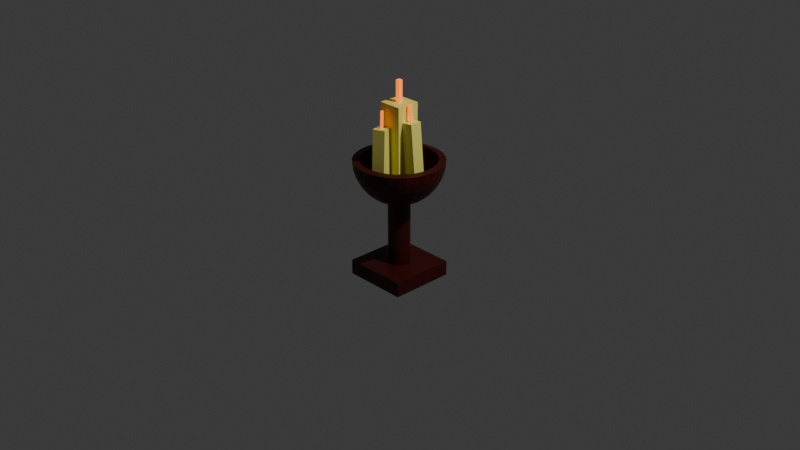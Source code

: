 # Source: candle.blend  (saved by Blender 4.0.36; exported with 4.5.12 LTS)
import bpy
from mathutils import Matrix  # noqa: F401  (used for matrix-valued properties, if any)

bpy.ops.wm.read_factory_settings(use_empty=True)
scene = bpy.context.scene
scene.name = 'Scene'

# ---- collections
col_collection = bpy.data.collections.new('Collection'); scene.collection.children.link(col_collection)

# ---- materials (node trees are filled in below, after node groups)
mat_material_001 = bpy.data.materials.new('Material.001')
mat_material_001.use_transparent_shadow = False
mat_material_002 = bpy.data.materials.new('Material.002')
mat_material_002.use_transparent_shadow = False
mat_material_003 = bpy.data.materials.new('Material.003')
mat_material_003.use_transparent_shadow = False

# ---- material node trees
mat_material_001.use_nodes = True; mat_material_001.node_tree.nodes.clear()
_N = mat_material_001.node_tree.nodes; _L = mat_material_001.node_tree.links
n0 = _N.new('ShaderNodeOutputMaterial'); n0.name = 'Material Output'; n0.location = (300, 300)
n1 = _N.new('ShaderNodeBsdfPrincipled'); n1.name = 'Principled BSDF'; n1.location = (10, 300)
n1.inputs[3].default_value = 1.45
n2 = _N.new('ShaderNodeTexBrick'); n2.name = 'Brick Texture'; n2.location = (-419, 232)
n2.inputs[1].default_value = (0.05642, 0.001673, 0.0, 1.0)
n2.inputs[2].default_value = (0.07696, 0.00116, 0.0, 1.0)
n2.inputs[4].default_value = 10.8
n3 = _N.new('ShaderNodeTexNoise'); n3.name = 'Noise Texture'; n3.location = (-208, 115)
n3.inputs[2].default_value = 9.4
n3.inputs[3].default_value = 2.7
n3.inputs[4].default_value = 0.6833
n3.inputs[5].default_value = 6.4
n3.inputs[8].default_value = 9.7
_L.new(n1.outputs[0], n0.inputs[0])
_L.new(n3.outputs[0], n1.inputs[2])
_L.new(n2.outputs[0], n1.inputs[0])
n0.is_active_output = True
mat_material_002.use_nodes = True; mat_material_002.node_tree.nodes.clear()
_N = mat_material_002.node_tree.nodes; _L = mat_material_002.node_tree.links
n0 = _N.new('ShaderNodeBsdfPrincipled'); n0.name = 'Principled BSDF'; n0.location = (10, 300)
n0.inputs[0].default_value = (1.0, 0.9198, 0.1955, 1.0)
n0.inputs[3].default_value = 1.45
n1 = _N.new('ShaderNodeOutputMaterial'); n1.name = 'Material Output'; n1.location = (300, 300)
_L.new(n0.outputs[0], n1.inputs[0])
n1.is_active_output = True
mat_material_003.use_nodes = True; mat_material_003.node_tree.nodes.clear()
_N = mat_material_003.node_tree.nodes; _L = mat_material_003.node_tree.links
n0 = _N.new('ShaderNodeBsdfPrincipled'); n0.name = 'Principled BSDF'; n0.location = (10, 300)
n0.inputs[0].default_value = (0.8008, 0.06649, 0.0, 1.0)
n0.inputs[2].default_value = 0.8307
n0.inputs[3].default_value = 2.95
n0.inputs[27].default_value = (1.0, 0.2174, 0.0, 1.0)
n0.inputs[28].default_value = 1.4
n1 = _N.new('ShaderNodeOutputMaterial'); n1.name = 'Material Output'; n1.location = (300, 300)
_L.new(n0.outputs[0], n1.inputs[0])
n1.is_active_output = True

# ---- world
world_world = bpy.data.worlds.new('World'); scene.world = world_world
world_world.use_nodes = True; world_world.node_tree.nodes.clear()
_N = world_world.node_tree.nodes; _L = world_world.node_tree.links
n0 = _N.new('ShaderNodeOutputWorld'); n0.name = 'World Output'; n0.location = (300, 300)
n1 = _N.new('ShaderNodeBackground'); n1.name = 'Background'; n1.location = (10, 300)
n1.inputs[0].default_value = (0.05088, 0.05088, 0.05088, 1.0)
_L.new(n1.outputs[0], n0.inputs[0])
n0.is_active_output = True
world_world.color = (0.05088, 0.05088, 0.05088)
world_world.use_sun_shadow = False
world_world.sun_shadow_jitter_overblur = 0.0

# ---- cameras
cam_camera = bpy.data.cameras.new('Camera')
cam_camera.clip_end = 100.0
cam_camera.ortho_scale = 7.314

# ---- lights
light_light = bpy.data.lights.new('Light', 'POINT')
light_light.transmission_factor = 0.0
light_light.use_soft_falloff = False
light_light.energy = 1000.0
light_light.shadow_soft_size = 0.1
light_light.shadow_maximum_resolution = 0.006
light_light.use_absolute_resolution = True

# ---- meshes
me_cylinder_001 = bpy.data.meshes.new('Cylinder.001')
me_cylinder_001.from_pydata([(0.0, 1.0, -1.0), (0.0, 1.0, 1.0), (0.1951, 0.9808, -1.0), (0.1951, 0.9808, 1.0), (0.3827, 0.9239, -1.0), (0.3827, 0.9239, 1.0), (0.5556, 0.8315, -1.0), (0.5556, 0.8315, 1.0), (0.7071, 0.7071, -1.0), (0.7071, 0.7071, 1.0), (0.8315, 0.5556, -1.0), (0.8315, 0.5556, 1.0), (0.9239, 0.3827, -1.0), (0.9239, 0.3827, 1.0), (0.9808, 0.1951, -1.0), (0.9808, 0.1951, 1.0), (1.0, 0.0, -1.0), (1.0, 0.0, 1.0), (0.9808, -0.1951, -1.0), (0.9808, -0.1951, 1.0), (0.9239, -0.3827, -1.0), (0.9239, -0.3827, 1.0), (0.8315, -0.5556, -1.0), (0.8315, -0.5556, 1.0), (0.7071, -0.7071, -1.0), (0.7071, -0.7071, 1.0), (0.5556, -0.8315, -1.0), (0.5556, -0.8315, 1.0), (0.3827, -0.9239, -1.0), (0.3827, -0.9239, 1.0), (0.1951, -0.9808, -1.0), (0.1951, -0.9808, 1.0), (0.0, -1.0, -1.0), (0.0, -1.0, 1.0), (-0.1951, -0.9808, -1.0), (-0.1951, -0.9808, 1.0), (-0.3827, -0.9239, -1.0), (-0.3827, -0.9239, 1.0), (-0.5556, -0.8315, -1.0), (-0.5556, -0.8315, 1.0), (-0.7071, -0.7071, -1.0), (-0.7071, -0.7071, 1.0), (-0.8315, -0.5556, -1.0), (-0.8315, -0.5556, 1.0), (-0.9239, -0.3827, -1.0), (-0.9239, -0.3827, 1.0), (-0.9808, -0.1951, -1.0), (-0.9808, -0.1951, 1.0), (-1.0, 0.0, -1.0), (-1.0, 0.0, 1.0), (-0.9808, 0.1951, -1.0), (-0.9808, 0.1951, 1.0), (-0.9239, 0.3827, -1.0), (-0.9239, 0.3827, 1.0), (-0.8315, 0.5556, -1.0), (-0.8315, 0.5556, 1.0), (-0.7071, 0.7071, -1.0), (-0.7071, 0.7071, 1.0), (-0.5556, 0.8315, -1.0), (-0.5556, 0.8315, 1.0), (-0.3827, 0.9239, -1.0), (-0.3827, 0.9239, 1.0), (-0.1951, 0.9808, -1.0), (-0.1951, 0.9808, 1.0), (0.0, 3.42, 2.214), (0.0, 3.355, 2.0), (0.0, 2.844, 1.605), (0.6673, 3.355, 2.214), (0.6545, 3.29, 2.0), (0.6165, 3.099, 1.794), (0.5548, 2.789, 1.605), (0.4718, 2.372, 1.438), (0.3707, 1.864, 1.302), (0.2554, 1.284, 1.201), (0.1302, 0.6545, 1.138), (1.309, 3.16, 2.214), (1.284, 3.099, 2.0), (1.209, 2.919, 1.794), (1.088, 2.627, 1.605), (0.9256, 2.234, 1.438), (0.7272, 1.756, 1.302), (0.5009, 1.209, 1.201), (0.2554, 0.6165, 1.138), (1.9, 2.844, 2.214), (1.864, 2.789, 2.0), (1.756, 2.627, 1.794), (1.58, 2.365, 1.605), (1.344, 2.011, 1.438), (1.056, 1.58, 1.302), (0.7272, 1.088, 1.201), (0.3707, 0.5548, 1.138), (2.419, 2.419, 2.214), (2.372, 2.372, 2.0), (2.234, 2.234, 1.794), (2.011, 2.011, 1.605), (1.71, 1.71, 1.438), (1.344, 1.344, 1.302), (0.9256, 0.9256, 1.201), (0.4718, 0.4718, 1.138), (2.844, 1.9, 2.214), (2.789, 1.864, 2.0), (2.627, 1.756, 1.794), (2.365, 1.58, 1.605), (2.011, 1.344, 1.438), (1.58, 1.056, 1.302), (1.088, 0.7272, 1.201), (0.5548, 0.3707, 1.138), (3.16, 1.309, 2.214), (3.099, 1.284, 2.0), (2.919, 1.209, 1.794), (2.627, 1.088, 1.605), (2.234, 0.9256, 1.438), (1.756, 0.7272, 1.302), (1.209, 0.5009, 1.201), (0.6165, 0.2554, 1.138), (3.355, 0.6673, 2.214), (3.29, 0.6545, 2.0), (3.099, 0.6165, 1.794), (2.789, 0.5548, 1.605), (2.372, 0.4718, 1.438), (1.864, 0.3707, 1.302), (1.284, 0.2554, 1.201), (0.6545, 0.1302, 1.138), (3.42, -5.606e-07, 2.214), (3.355, -3.058e-07, 2.0), (3.16, 1.529e-07, 1.794), (2.844, -3.058e-07, 1.605), (2.419, 5.097e-08, 1.438), (1.9, -1.784e-07, 1.302), (1.309, -7.645e-08, 1.201), (0.6673, -3.823e-08, 1.138), (3.355, -0.6673, 2.214), (3.29, -0.6545, 2.0), (3.099, -0.6165, 1.794), (2.789, -0.5548, 1.605), (2.372, -0.4718, 1.438), (1.864, -0.3707, 1.302), (1.284, -0.2554, 1.201), (0.6545, -0.1302, 1.138), (3.16, -1.309, 2.214), (3.099, -1.284, 2.0), (2.919, -1.209, 1.794), (2.627, -1.088, 1.605), (2.234, -0.9256, 1.438), (1.756, -0.7272, 1.302), (1.209, -0.5009, 1.201), (0.6165, -0.2554, 1.138), (2.844, -1.9, 2.214), (2.789, -1.864, 2.0), (2.627, -1.756, 1.794), (2.365, -1.58, 1.605), (2.011, -1.344, 1.438), (1.58, -1.056, 1.302), (1.088, -0.7272, 1.201), (0.5548, -0.3707, 1.138), (2.419, -2.419, 2.214), (2.372, -2.372, 2.0), (2.234, -2.234, 1.794), (2.011, -2.011, 1.605), (1.71, -1.71, 1.438), (1.344, -1.344, 1.302), (0.9256, -0.9256, 1.201), (0.4718, -0.4718, 1.138), (1.9, -2.844, 2.214), (1.864, -2.789, 2.0), (1.756, -2.627, 1.794), (1.58, -2.365, 1.605), (1.344, -2.011, 1.438), (1.056, -1.58, 1.302), (0.7272, -1.088, 1.201), (0.3707, -0.5548, 1.138), (1.309, -3.16, 2.214), (1.284, -3.099, 2.0), (1.209, -2.919, 1.794), (1.088, -2.627, 1.605), (0.9256, -2.234, 1.438), (0.7272, -1.756, 1.302), (0.5009, -1.209, 1.201), (0.2554, -0.6165, 1.138), (0.6673, -3.355, 2.214), (0.6545, -3.29, 2.0), (0.6165, -3.099, 1.794), (0.5548, -2.789, 1.605), (0.4718, -2.372, 1.438), (0.3707, -1.864, 1.302), (0.2554, -1.284, 1.201), (0.1302, -0.6545, 1.138), (-1.121e-06, -3.42, 2.214), (-4.587e-07, -3.355, 2.0), (1.019e-07, -3.16, 1.794), (-3.568e-07, -2.844, 1.605), (-5.097e-08, -2.419, 1.438), (-3.313e-07, -1.9, 1.302), (-1.784e-07, -1.309, 1.201), (-2.548e-08, -0.6673, 1.138), (-0.6673, -3.355, 2.214), (-0.6545, -3.29, 2.0), (-0.6165, -3.099, 1.794), (-0.5548, -2.789, 1.605), (-0.4718, -2.372, 1.438), (-0.3707, -1.864, 1.302), (-0.2554, -1.284, 1.201), (-0.1302, -0.6545, 1.138), (-1.309, -3.16, 2.214), (-1.284, -3.099, 2.0), (-1.209, -2.919, 1.794), (-1.088, -2.627, 1.605), (-0.9256, -2.234, 1.438), (-0.7272, -1.756, 1.302), (-0.5009, -1.209, 1.201), (-0.2554, -0.6165, 1.138), (-1.9, -2.844, 2.214), (-1.864, -2.789, 2.0), (-1.756, -2.627, 1.794), (-1.58, -2.365, 1.605), (-1.344, -2.011, 1.438), (-1.056, -1.58, 1.302), (-0.7272, -1.088, 1.201), (-0.3707, -0.5548, 1.138), (-2.419, -2.419, 2.214), (-2.372, -2.372, 2.0), (-2.234, -2.234, 1.794), (-2.011, -2.011, 1.605), (-1.71, -1.71, 1.438), (-1.344, -1.344, 1.302), (-0.9256, -0.9256, 1.201), (-0.4718, -0.4718, 1.138), (0.0, 0.0, 1.117), (-2.844, -1.9, 2.214), (-2.789, -1.864, 2.0), (-2.627, -1.756, 1.794), (-2.365, -1.58, 1.605), (-2.011, -1.344, 1.438), (-1.58, -1.056, 1.302), (-1.088, -0.7272, 1.201), (-0.5548, -0.3707, 1.138), (-3.16, -1.309, 2.214), (-3.099, -1.284, 2.0), (-2.919, -1.209, 1.794), (-2.627, -1.088, 1.605), (-2.234, -0.9256, 1.438), (-1.756, -0.7272, 1.302), (-1.209, -0.5009, 1.201), (-0.6165, -0.2554, 1.138), (-3.355, -0.6673, 2.214), (-3.29, -0.6545, 2.0), (-3.099, -0.6165, 1.794), (-2.789, -0.5548, 1.605), (-2.372, -0.4718, 1.438), (-1.864, -0.3707, 1.302), (-1.284, -0.2554, 1.201), (-0.6545, -0.1302, 1.138), (-3.42, 1.529e-06, 2.214), (-3.355, 9.174e-07, 2.0), (-3.16, 5.097e-08, 1.794), (-2.844, 5.606e-07, 1.605), (-2.419, 1.019e-07, 1.438), (-1.9, 5.097e-07, 1.302), (-1.309, 1.784e-07, 1.201), (-0.6673, 6.371e-08, 1.138), (-3.355, 0.6673, 2.214), (-3.29, 0.6545, 2.0), (-3.099, 0.6165, 1.794), (-2.789, 0.5548, 1.605), (-2.372, 0.4718, 1.438), (-1.864, 0.3707, 1.302), (-1.284, 0.2554, 1.201), (-0.6545, 0.1302, 1.138), (-3.16, 1.309, 2.214), (-3.099, 1.284, 2.0), (-2.919, 1.209, 1.794), (-2.627, 1.088, 1.605), (-2.234, 0.9256, 1.438), (-1.756, 0.7272, 1.302), (-1.209, 0.5009, 1.201), (-0.6165, 0.2554, 1.138), (-2.844, 1.9, 2.214), (-2.789, 1.864, 2.0), (-2.627, 1.756, 1.794), (-2.365, 1.58, 1.605), (-2.011, 1.344, 1.438), (-1.58, 1.056, 1.302), (-1.088, 0.7272, 1.201), (-0.5548, 0.3707, 1.138), (-2.419, 2.419, 2.214), (-2.372, 2.372, 2.0), (-2.234, 2.234, 1.794), (-2.011, 2.011, 1.605), (-1.71, 1.71, 1.438), (-1.344, 1.344, 1.302), (-0.9256, 0.9256, 1.201), (-0.4718, 0.4718, 1.138), (-1.9, 2.844, 2.214), (-1.864, 2.789, 2.0), (-1.756, 2.627, 1.794), (-1.58, 2.365, 1.605), (-1.344, 2.011, 1.438), (-1.056, 1.58, 1.302), (-0.7272, 1.088, 1.201), (-0.3707, 0.5548, 1.138), (-1.309, 3.16, 2.214), (-1.284, 3.099, 2.0), (-1.209, 2.919, 1.794), (-1.088, 2.627, 1.605), (-0.9256, 2.234, 1.438), (-0.7272, 1.756, 1.302), (-0.5009, 1.209, 1.201), (-0.2554, 0.6165, 1.138), (-0.6673, 3.355, 2.214), (-0.6545, 3.29, 2.0), (-0.6165, 3.099, 1.794), (-0.5548, 2.789, 1.605), (-0.4718, 2.372, 1.438), (-0.3707, 1.864, 1.302), (-0.2554, 1.284, 1.201), (-0.1302, 0.6545, 1.138), (2.039e-07, 3.16, 1.794), (3.058e-07, 2.419, 1.438), (7.39e-07, 1.9, 1.302), (2.294e-07, 1.309, 1.201), (5.097e-08, 0.6673, 1.138), (-1.341e-06, 4.059, 2.194), (-1.069e-06, 3.984, 1.96), (0.7918, 3.981, 2.194), (0.7772, 3.907, 1.96), (0.7322, 3.681, 1.716), (0.6591, 3.313, 1.491), (0.5607, 2.819, 1.294), (0.4408, 2.216, 1.132), (0.3039, 1.528, 1.011), (0.1553, 0.7809, 0.9369), (-7.089e-07, 3.378, 1.491), (1.553, 3.75, 2.194), (1.525, 3.68, 1.96), (1.436, 3.467, 1.716), (1.293, 3.121, 1.491), (1.1, 2.655, 1.294), (0.8646, 2.087, 1.132), (0.5961, 1.439, 1.011), (0.3047, 0.7356, 0.9369), (2.255, 3.375, 2.194), (2.213, 3.312, 1.96), (2.085, 3.121, 1.716), (1.877, 2.809, 1.491), (1.597, 2.39, 1.294), (1.255, 1.878, 1.132), (0.8654, 1.295, 1.011), (0.4423, 0.662, 0.9369), (2.87, 2.87, 2.194), (2.817, 2.817, 1.96), (2.654, 2.654, 1.716), (2.389, 2.389, 1.491), (2.032, 2.032, 1.294), (1.598, 1.598, 1.132), (1.101, 1.101, 1.011), (0.563, 0.563, 0.9369), (3.375, 2.255, 2.194), (3.312, 2.213, 1.96), (3.121, 2.085, 1.716), (2.809, 1.877, 1.491), (2.39, 1.597, 1.294), (1.878, 1.255, 1.132), (1.295, 0.8654, 1.011), (0.662, 0.4423, 0.9369), (3.75, 1.553, 2.194), (3.68, 1.525, 1.96), (3.467, 1.436, 1.716), (3.121, 1.293, 1.491), (2.655, 1.1, 1.294), (2.087, 0.8646, 1.132), (1.439, 0.5961, 1.011), (0.7356, 0.3047, 0.9369), (3.981, 0.7918, 2.194), (3.907, 0.7772, 1.96), (3.681, 0.7322, 1.716), (3.313, 0.6591, 1.491), (2.819, 0.5607, 1.294), (2.216, 0.4408, 1.132), (1.528, 0.3039, 1.011), (0.7809, 0.1553, 0.9369), (4.059, -7.697e-07, 2.194), (3.984, -4.386e-07, 1.96), (3.753, 1.236e-07, 1.716), (3.378, -3.983e-07, 1.491), (2.874, -3.288e-08, 1.294), (2.259, -2.621e-07, 1.132), (1.558, -1.044e-07, 1.011), (0.7962, -4.454e-08, 0.9369), (3.981, -0.7918, 2.194), (3.907, -0.7772, 1.96), (3.681, -0.7322, 1.716), (3.313, -0.6591, 1.491), (2.819, -0.5607, 1.294), (2.216, -0.4408, 1.132), (1.528, -0.3039, 1.011), (0.7809, -0.1553, 0.9369), (3.75, -1.553, 2.194), (3.68, -1.525, 1.96), (3.467, -1.436, 1.716), (3.121, -1.293, 1.491), (2.655, -1.1, 1.294), (2.087, -0.8646, 1.132), (1.439, -0.5961, 1.011), (0.7356, -0.3047, 0.9369), (3.375, -2.255, 2.194), (3.312, -2.213, 1.96), (3.121, -2.085, 1.716), (2.809, -1.877, 1.491), (2.39, -1.597, 1.294), (1.878, -1.255, 1.132), (1.295, -0.8654, 1.011), (0.662, -0.4423, 0.9369), (2.87, -2.87, 2.194), (2.817, -2.817, 1.96), (2.654, -2.654, 1.716), (2.389, -2.389, 1.491), (2.032, -2.032, 1.294), (1.598, -1.598, 1.132), (1.101, -1.101, 1.011), (0.563, -0.563, 0.9369), (2.255, -3.375, 2.194), (2.213, -3.312, 1.96), (2.085, -3.121, 1.716), (1.877, -2.809, 1.491), (1.597, -2.39, 1.294), (1.255, -1.878, 1.132), (0.8654, -1.295, 1.011), (0.4423, -0.662, 0.9369), (1.553, -3.75, 2.194), (1.525, -3.68, 1.96), (1.436, -3.467, 1.716), (1.293, -3.121, 1.491), (1.1, -2.655, 1.294), (0.8646, -2.087, 1.132), (0.5961, -1.439, 1.011), (0.3047, -0.7356, 0.9369), (0.7918, -3.981, 2.194), (0.7772, -3.907, 1.96), (0.7322, -3.681, 1.716), (0.6591, -3.313, 1.491), (0.5607, -2.819, 1.294), (0.4408, -2.216, 1.132), (0.3039, -1.528, 1.011), (0.1553, -0.7809, 0.9369), (-1.404e-06, -4.059, 2.194), (-6.271e-07, -3.984, 1.96), (3.25e-08, -3.753, 1.716), (-4.785e-07, -3.378, 1.491), (-1.394e-07, -2.874, 1.294), (-4.165e-07, -2.259, 1.132), (-2.102e-07, -1.558, 1.011), (-3.715e-08, -0.7962, 0.9369), (-0.7918, -3.981, 2.194), (-0.7772, -3.907, 1.96), (-0.7322, -3.681, 1.716), (-0.6591, -3.313, 1.491), (-0.5607, -2.819, 1.294), (-0.4408, -2.216, 1.132), (-0.3039, -1.528, 1.011), (-0.1553, -0.7809, 0.9369), (-1.553, -3.75, 2.194), (-1.525, -3.68, 1.96), (-1.436, -3.467, 1.716), (-1.293, -3.121, 1.491), (-1.1, -2.655, 1.294), (-0.8646, -2.087, 1.132), (-0.5961, -1.439, 1.011), (-0.3047, -0.7356, 0.9369), (-2.255, -3.375, 2.194), (-2.213, -3.312, 1.96), (-2.085, -3.121, 1.716), (-1.877, -2.809, 1.491), (-1.597, -2.39, 1.294), (-1.255, -1.878, 1.132), (-0.8654, -1.295, 1.011), (-0.4423, -0.662, 0.9369), (-2.87, -2.87, 2.194), (-2.817, -2.817, 1.96), (-2.654, -2.654, 1.716), (-2.389, -2.389, 1.491), (-2.032, -2.032, 1.294), (-1.598, -1.598, 1.132), (-1.101, -1.101, 1.011), (-0.563, -0.563, 0.9369), (1.653e-08, -2.035e-08, 0.9117), (-3.375, -2.255, 2.194), (-3.312, -2.213, 1.96), (-3.121, -2.085, 1.716), (-2.809, -1.877, 1.491), (-2.39, -1.597, 1.294), (-1.878, -1.255, 1.132), (-1.295, -0.8654, 1.011), (-0.662, -0.4423, 0.9369), (-3.75, -1.553, 2.194), (-3.68, -1.525, 1.96), (-3.467, -1.436, 1.716), (-3.121, -1.293, 1.491), (-2.655, -1.1, 1.294), (-2.087, -0.8646, 1.132), (-1.439, -0.5961, 1.011), (-0.7356, -0.3047, 0.9369), (-3.981, -0.7918, 2.194), (-3.907, -0.7772, 1.96), (-3.681, -0.7322, 1.716), (-3.313, -0.6591, 1.491), (-2.819, -0.5607, 1.294), (-2.216, -0.4408, 1.132), (-1.528, -0.3039, 1.011), (-0.7809, -0.1553, 0.9369), (-4.059, 1.855e-06, 2.194), (-3.984, 1.171e-06, 1.96), (-3.753, 1.898e-07, 1.716), (-3.378, 7.371e-07, 1.491), (-2.874, 2.119e-07, 1.294), (-2.259, 6.087e-07, 1.132), (-1.558, 2.244e-07, 1.011), (-0.7962, 8.418e-08, 0.9369), (-3.981, 0.7918, 2.194), (-3.907, 0.7772, 1.96), (-3.681, 0.7322, 1.716), (-3.313, 0.6591, 1.491), (-2.819, 0.5607, 1.294), (-2.216, 0.4408, 1.132), (-1.528, 0.3039, 1.011), (-0.7809, 0.1553, 0.9369), (-3.75, 1.553, 2.194), (-3.68, 1.525, 1.96), (-3.467, 1.436, 1.716), (-3.121, 1.293, 1.491), (-2.655, 1.1, 1.294), (-2.087, 0.8646, 1.132), (-1.439, 0.5961, 1.011), (-0.7356, 0.3047, 0.9369), (-3.375, 2.255, 2.194), (-3.312, 2.213, 1.96), (-3.121, 2.085, 1.716), (-2.809, 1.877, 1.491), (-2.39, 1.597, 1.294), (-1.878, 1.255, 1.132), (-1.295, 0.8654, 1.011), (-0.662, 0.4423, 0.9369), (-2.87, 2.87, 2.194), (-2.817, 2.817, 1.96), (-2.654, 2.654, 1.716), (-2.389, 2.389, 1.491), (-2.032, 2.032, 1.294), (-1.598, 1.598, 1.132), (-1.101, 1.101, 1.011), (-0.563, 0.563, 0.9369), (-2.255, 3.375, 2.194), (-2.213, 3.312, 1.96), (-2.085, 3.121, 1.716), (-1.877, 2.809, 1.491), (-1.597, 2.39, 1.294), (-1.255, 1.878, 1.132), (-0.8654, 1.295, 1.011), (-0.4423, 0.662, 0.9369), (-1.553, 3.75, 2.194), (-1.525, 3.68, 1.96), (-1.436, 3.467, 1.716), (-1.293, 3.121, 1.491), (-1.1, 2.655, 1.294), (-0.8646, 2.087, 1.132), (-0.5961, 1.439, 1.011), (-0.3047, 0.7356, 0.9369), (-0.7918, 3.981, 2.194), (-0.7772, 3.907, 1.96), (-0.7322, 3.681, 1.716), (-0.6591, 3.313, 1.491), (-0.5607, 2.819, 1.294), (-0.4408, 2.216, 1.132), (-0.3039, 1.528, 1.011), (-0.1553, 0.7809, 0.9369), (-2.596e-07, 2.874, 1.294), (1.432e-07, 2.259, 1.132), (-3.033e-07, 1.558, 1.011), (-2.289e-07, 0.7962, 0.9369), (-5.723e-07, 3.753, 1.716), (-2.989, -2.989, -1.395), (-2.989, -2.989, -0.957), (-2.989, 2.989, -1.395), (-2.989, 2.989, -0.957), (2.989, -2.989, -1.395), (2.989, -2.989, -0.957), (2.989, 2.989, -1.395), (2.989, 2.989, -0.957)], [], [(0, 1, 3, 2), (2, 3, 5, 4), (4, 5, 7, 6), (6, 7, 9, 8), (8, 9, 11, 10), (10, 11, 13, 12), (12, 13, 15, 14), (14, 15, 17, 16), (16, 17, 19, 18), (18, 19, 21, 20), (20, 21, 23, 22), (22, 23, 25, 24), (24, 25, 27, 26), (26, 27, 29, 28), (28, 29, 31, 30), (30, 31, 33, 32), (32, 33, 35, 34), (34, 35, 37, 36), (36, 37, 39, 38), (38, 39, 41, 40), (40, 41, 43, 42), (42, 43, 45, 44), (44, 45, 47, 46), (46, 47, 49, 48), (48, 49, 51, 50), (50, 51, 53, 52), (52, 53, 55, 54), (54, 55, 57, 56), (56, 57, 59, 58), (58, 59, 61, 60), (3, 1, 63, 61, 59, 57, 55, 53, 51, 49, 47, 45, 43, 41, 39, 37, 35, 33, 31, 29, 27, 25, 23, 21, 19, 17, 15, 13, 11, 9, 7, 5), (60, 61, 63, 62), (62, 63, 1, 0), (0, 2, 4, 6, 8, 10, 12, 14, 16, 18, 20, 22, 24, 26, 28, 30, 32, 34, 36, 38, 40, 42, 44, 46, 48, 50, 52, 54, 56, 58, 60, 62), (319, 73, 72, 318), (320, 74, 73, 319), (227, 74, 320), (65, 68, 67, 64), (316, 69, 68, 65), (66, 70, 69, 316), (317, 71, 70, 66), (318, 72, 71, 317), (72, 80, 79, 71), (73, 81, 80, 72), (74, 82, 81, 73), (227, 82, 74), (68, 76, 75, 67), (69, 77, 76, 68), (70, 78, 77, 69), (71, 79, 78, 70), (76, 84, 83, 75), (77, 85, 84, 76), (78, 86, 85, 77), (79, 87, 86, 78), (80, 88, 87, 79), (81, 89, 88, 80), (82, 90, 89, 81), (227, 90, 82), (88, 96, 95, 87), (89, 97, 96, 88), (90, 98, 97, 89), (227, 98, 90), (84, 92, 91, 83), (85, 93, 92, 84), (86, 94, 93, 85), (87, 95, 94, 86), (93, 101, 100, 92), (94, 102, 101, 93), (95, 103, 102, 94), (96, 104, 103, 95), (97, 105, 104, 96), (98, 106, 105, 97), (227, 106, 98), (92, 100, 99, 91), (105, 113, 112, 104), (106, 114, 113, 105), (227, 114, 106), (100, 108, 107, 99), (101, 109, 108, 100), (102, 110, 109, 101), (103, 111, 110, 102), (104, 112, 111, 103), (110, 118, 117, 109), (111, 119, 118, 110), (112, 120, 119, 111), (113, 121, 120, 112), (114, 122, 121, 113), (227, 122, 114), (108, 116, 115, 107), (109, 117, 116, 108), (122, 130, 129, 121), (227, 130, 122), (116, 124, 123, 115), (117, 125, 124, 116), (118, 126, 125, 117), (119, 127, 126, 118), (120, 128, 127, 119), (121, 129, 128, 120), (126, 134, 133, 125), (127, 135, 134, 126), (128, 136, 135, 127), (129, 137, 136, 128), (130, 138, 137, 129), (227, 138, 130), (124, 132, 131, 123), (125, 133, 132, 124), (138, 146, 145, 137), (227, 146, 138), (132, 140, 139, 131), (133, 141, 140, 132), (134, 142, 141, 133), (135, 143, 142, 134), (136, 144, 143, 135), (137, 145, 144, 136), (143, 151, 150, 142), (144, 152, 151, 143), (145, 153, 152, 144), (146, 154, 153, 145), (227, 154, 146), (140, 148, 147, 139), (141, 149, 148, 140), (142, 150, 149, 141), (227, 162, 154), (148, 156, 155, 147), (149, 157, 156, 148), (150, 158, 157, 149), (151, 159, 158, 150), (152, 160, 159, 151), (153, 161, 160, 152), (154, 162, 161, 153), (159, 167, 166, 158), (160, 168, 167, 159), (161, 169, 168, 160), (162, 170, 169, 161), (227, 170, 162), (156, 164, 163, 155), (157, 165, 164, 156), (158, 166, 165, 157), (227, 178, 170), (164, 172, 171, 163), (165, 173, 172, 164), (166, 174, 173, 165), (167, 175, 174, 166), (168, 176, 175, 167), (169, 177, 176, 168), (170, 178, 177, 169), (176, 184, 183, 175), (177, 185, 184, 176), (178, 186, 185, 177), (227, 186, 178), (172, 180, 179, 171), (173, 181, 180, 172), (174, 182, 181, 173), (175, 183, 182, 174), (181, 189, 188, 180), (182, 190, 189, 181), (183, 191, 190, 182), (184, 192, 191, 183), (185, 193, 192, 184), (186, 194, 193, 185), (227, 194, 186), (180, 188, 187, 179), (193, 201, 200, 192), (194, 202, 201, 193), (227, 202, 194), (188, 196, 195, 187), (189, 197, 196, 188), (190, 198, 197, 189), (191, 199, 198, 190), (192, 200, 199, 191), (197, 205, 204, 196), (198, 206, 205, 197), (199, 207, 206, 198), (200, 208, 207, 199), (201, 209, 208, 200), (202, 210, 209, 201), (227, 210, 202), (196, 204, 203, 195), (209, 217, 216, 208), (210, 218, 217, 209), (227, 218, 210), (204, 212, 211, 203), (205, 213, 212, 204), (206, 214, 213, 205), (207, 215, 214, 206), (208, 216, 215, 207), (214, 222, 221, 213), (215, 223, 222, 214), (216, 224, 223, 215), (217, 225, 224, 216), (218, 226, 225, 217), (227, 226, 218), (212, 220, 219, 211), (213, 221, 220, 212), (226, 235, 234, 225), (227, 235, 226), (220, 229, 228, 219), (221, 230, 229, 220), (222, 231, 230, 221), (223, 232, 231, 222), (224, 233, 232, 223), (225, 234, 233, 224), (231, 239, 238, 230), (232, 240, 239, 231), (233, 241, 240, 232), (234, 242, 241, 233), (235, 243, 242, 234), (227, 243, 235), (229, 237, 236, 228), (230, 238, 237, 229), (243, 251, 250, 242), (227, 251, 243), (237, 245, 244, 236), (238, 246, 245, 237), (239, 247, 246, 238), (240, 248, 247, 239), (241, 249, 248, 240), (242, 250, 249, 241), (248, 256, 255, 247), (249, 257, 256, 248), (250, 258, 257, 249), (251, 259, 258, 250), (227, 259, 251), (245, 253, 252, 244), (246, 254, 253, 245), (247, 255, 254, 246), (227, 267, 259), (253, 261, 260, 252), (254, 262, 261, 253), (255, 263, 262, 254), (256, 264, 263, 255), (257, 265, 264, 256), (258, 266, 265, 257), (259, 267, 266, 258), (265, 273, 272, 264), (266, 274, 273, 265), (267, 275, 274, 266), (227, 275, 267), (261, 269, 268, 260), (262, 270, 269, 261), (263, 271, 270, 262), (264, 272, 271, 263), (269, 277, 276, 268), (270, 278, 277, 269), (271, 279, 278, 270), (272, 280, 279, 271), (273, 281, 280, 272), (274, 282, 281, 273), (275, 283, 282, 274), (227, 283, 275), (281, 289, 288, 280), (282, 290, 289, 281), (283, 291, 290, 282), (227, 291, 283), (277, 285, 284, 276), (278, 286, 285, 277), (279, 287, 286, 278), (280, 288, 287, 279), (286, 294, 293, 285), (287, 295, 294, 286), (288, 296, 295, 287), (289, 297, 296, 288), (290, 298, 297, 289), (291, 299, 298, 290), (227, 299, 291), (285, 293, 292, 284), (298, 306, 305, 297), (299, 307, 306, 298), (227, 307, 299), (293, 301, 300, 292), (294, 302, 301, 293), (295, 303, 302, 294), (296, 304, 303, 295), (297, 305, 304, 296), (302, 310, 309, 301), (303, 311, 310, 302), (304, 312, 311, 303), (305, 313, 312, 304), (306, 314, 313, 305), (307, 315, 314, 306), (227, 315, 307), (301, 309, 308, 300), (314, 319, 318, 313), (315, 320, 319, 314), (227, 320, 315), (309, 65, 64, 308), (310, 316, 65, 309), (311, 66, 316, 310), (312, 317, 66, 311), (313, 318, 317, 312), (575, 574, 328, 329), (576, 575, 329, 330), (484, 576, 330), (322, 321, 323, 324), (577, 322, 324, 325), (331, 577, 325, 326), (573, 331, 326, 327), (574, 573, 327, 328), (328, 327, 336, 337), (329, 328, 337, 338), (330, 329, 338, 339), (484, 330, 339), (324, 323, 332, 333), (325, 324, 333, 334), (326, 325, 334, 335), (327, 326, 335, 336), (333, 332, 340, 341), (334, 333, 341, 342), (335, 334, 342, 343), (336, 335, 343, 344), (337, 336, 344, 345), (338, 337, 345, 346), (339, 338, 346, 347), (484, 339, 347), (345, 344, 352, 353), (346, 345, 353, 354), (347, 346, 354, 355), (484, 347, 355), (341, 340, 348, 349), (342, 341, 349, 350), (343, 342, 350, 351), (344, 343, 351, 352), (350, 349, 357, 358), (351, 350, 358, 359), (352, 351, 359, 360), (353, 352, 360, 361), (354, 353, 361, 362), (355, 354, 362, 363), (484, 355, 363), (349, 348, 356, 357), (362, 361, 369, 370), (363, 362, 370, 371), (484, 363, 371), (357, 356, 364, 365), (358, 357, 365, 366), (359, 358, 366, 367), (360, 359, 367, 368), (361, 360, 368, 369), (367, 366, 374, 375), (368, 367, 375, 376), (369, 368, 376, 377), (370, 369, 377, 378), (371, 370, 378, 379), (484, 371, 379), (365, 364, 372, 373), (366, 365, 373, 374), (379, 378, 386, 387), (484, 379, 387), (373, 372, 380, 381), (374, 373, 381, 382), (375, 374, 382, 383), (376, 375, 383, 384), (377, 376, 384, 385), (378, 377, 385, 386), (383, 382, 390, 391), (384, 383, 391, 392), (385, 384, 392, 393), (386, 385, 393, 394), (387, 386, 394, 395), (484, 387, 395), (381, 380, 388, 389), (382, 381, 389, 390), (395, 394, 402, 403), (484, 395, 403), (389, 388, 396, 397), (390, 389, 397, 398), (391, 390, 398, 399), (392, 391, 399, 400), (393, 392, 400, 401), (394, 393, 401, 402), (400, 399, 407, 408), (401, 400, 408, 409), (402, 401, 409, 410), (403, 402, 410, 411), (484, 403, 411), (397, 396, 404, 405), (398, 397, 405, 406), (399, 398, 406, 407), (484, 411, 419), (405, 404, 412, 413), (406, 405, 413, 414), (407, 406, 414, 415), (408, 407, 415, 416), (409, 408, 416, 417), (410, 409, 417, 418), (411, 410, 418, 419), (416, 415, 423, 424), (417, 416, 424, 425), (418, 417, 425, 426), (419, 418, 426, 427), (484, 419, 427), (413, 412, 420, 421), (414, 413, 421, 422), (415, 414, 422, 423), (484, 427, 435), (421, 420, 428, 429), (422, 421, 429, 430), (423, 422, 430, 431), (424, 423, 431, 432), (425, 424, 432, 433), (426, 425, 433, 434), (427, 426, 434, 435), (433, 432, 440, 441), (434, 433, 441, 442), (435, 434, 442, 443), (484, 435, 443), (429, 428, 436, 437), (430, 429, 437, 438), (431, 430, 438, 439), (432, 431, 439, 440), (438, 437, 445, 446), (439, 438, 446, 447), (440, 439, 447, 448), (441, 440, 448, 449), (442, 441, 449, 450), (443, 442, 450, 451), (484, 443, 451), (437, 436, 444, 445), (450, 449, 457, 458), (451, 450, 458, 459), (484, 451, 459), (445, 444, 452, 453), (446, 445, 453, 454), (447, 446, 454, 455), (448, 447, 455, 456), (449, 448, 456, 457), (454, 453, 461, 462), (455, 454, 462, 463), (456, 455, 463, 464), (457, 456, 464, 465), (458, 457, 465, 466), (459, 458, 466, 467), (484, 459, 467), (453, 452, 460, 461), (466, 465, 473, 474), (467, 466, 474, 475), (484, 467, 475), (461, 460, 468, 469), (462, 461, 469, 470), (463, 462, 470, 471), (464, 463, 471, 472), (465, 464, 472, 473), (471, 470, 478, 479), (472, 471, 479, 480), (473, 472, 480, 481), (474, 473, 481, 482), (475, 474, 482, 483), (484, 475, 483), (469, 468, 476, 477), (470, 469, 477, 478), (483, 482, 491, 492), (484, 483, 492), (477, 476, 485, 486), (478, 477, 486, 487), (479, 478, 487, 488), (480, 479, 488, 489), (481, 480, 489, 490), (482, 481, 490, 491), (488, 487, 495, 496), (489, 488, 496, 497), (490, 489, 497, 498), (491, 490, 498, 499), (492, 491, 499, 500), (484, 492, 500), (486, 485, 493, 494), (487, 486, 494, 495), (500, 499, 507, 508), (484, 500, 508), (494, 493, 501, 502), (495, 494, 502, 503), (496, 495, 503, 504), (497, 496, 504, 505), (498, 497, 505, 506), (499, 498, 506, 507), (505, 504, 512, 513), (506, 505, 513, 514), (507, 506, 514, 515), (508, 507, 515, 516), (484, 508, 516), (502, 501, 509, 510), (503, 502, 510, 511), (504, 503, 511, 512), (484, 516, 524), (510, 509, 517, 518), (511, 510, 518, 519), (512, 511, 519, 520), (513, 512, 520, 521), (514, 513, 521, 522), (515, 514, 522, 523), (516, 515, 523, 524), (522, 521, 529, 530), (523, 522, 530, 531), (524, 523, 531, 532), (484, 524, 532), (518, 517, 525, 526), (519, 518, 526, 527), (520, 519, 527, 528), (521, 520, 528, 529), (526, 525, 533, 534), (527, 526, 534, 535), (528, 527, 535, 536), (529, 528, 536, 537), (530, 529, 537, 538), (531, 530, 538, 539), (532, 531, 539, 540), (484, 532, 540), (538, 537, 545, 546), (539, 538, 546, 547), (540, 539, 547, 548), (484, 540, 548), (534, 533, 541, 542), (535, 534, 542, 543), (536, 535, 543, 544), (537, 536, 544, 545), (543, 542, 550, 551), (544, 543, 551, 552), (545, 544, 552, 553), (546, 545, 553, 554), (547, 546, 554, 555), (548, 547, 555, 556), (484, 548, 556), (542, 541, 549, 550), (555, 554, 562, 563), (556, 555, 563, 564), (484, 556, 564), (550, 549, 557, 558), (551, 550, 558, 559), (552, 551, 559, 560), (553, 552, 560, 561), (554, 553, 561, 562), (559, 558, 566, 567), (560, 559, 567, 568), (561, 560, 568, 569), (562, 561, 569, 570), (563, 562, 570, 571), (564, 563, 571, 572), (484, 564, 572), (558, 557, 565, 566), (571, 570, 574, 575), (572, 571, 575, 576), (484, 572, 576), (566, 565, 321, 322), (567, 566, 322, 577), (568, 567, 577, 331), (569, 568, 331, 573), (570, 569, 573, 574), (284, 292, 549, 541), (171, 179, 436, 428), (115, 123, 380, 372), (91, 99, 356, 348), (228, 236, 493, 485), (252, 260, 517, 509), (187, 195, 452, 444), (107, 115, 372, 364), (300, 308, 565, 557), (244, 252, 509, 501), (131, 139, 396, 388), (268, 276, 533, 525), (179, 187, 444, 436), (147, 155, 412, 404), (75, 83, 340, 332), (260, 268, 525, 517), (64, 67, 323, 321), (203, 211, 468, 460), (123, 131, 388, 380), (67, 75, 332, 323), (195, 203, 460, 452), (139, 147, 404, 396), (276, 284, 541, 533), (219, 228, 485, 476), (83, 91, 348, 340), (163, 171, 428, 420), (308, 64, 321, 565), (292, 300, 557, 549), (211, 219, 476, 468), (155, 163, 420, 412), (99, 107, 364, 356), (236, 244, 501, 493), (578, 579, 581, 580), (580, 581, 585, 584), (584, 585, 583, 582), (582, 583, 579, 578), (580, 584, 582, 578), (585, 581, 579, 583)])
_uv = me_cylinder_001.uv_layers.new(name='UVMap')
_uv.uv.foreach_set('vector', [1.0, 0.5, 1.0, 1.0, 0.9688, 1.0, 0.9688, 0.5, 0.9688, 0.5, 0.9688, 1.0, 0.9375, 1.0, 0.9375, 0.5, 0.9375, 0.5, 0.9375, 1.0, 0.9062, 1.0, 0.9062, 0.5, 0.9062, 0.5, 0.9062, 1.0, 0.875, 1.0, 0.875, 0.5, 0.875, 0.5, 0.875, 1.0, 0.8438, 1.0, 0.8438, 0.5, 0.8438, 0.5, 0.8438, 1.0, 0.8125, 1.0, 0.8125, 0.5, 0.8125, 0.5, 0.8125, 1.0, 0.7812, 1.0, 0.7812, 0.5, 0.7812, 0.5, 0.7812, 1.0, 0.75, 1.0, 0.75, 0.5, 0.75, 0.5, 0.75, 1.0, 0.7188, 1.0, 0.7188, 0.5, 0.7188, 0.5, 0.7188, 1.0, 0.6875, 1.0, 0.6875, 0.5, 0.6875, 0.5, 0.6875, 1.0, 0.6562, 1.0, 0.6562, 0.5, 0.6562, 0.5, 0.6562, 1.0, 0.625, 1.0, 0.625, 0.5, 0.625, 0.5, 0.625, 1.0, 0.5938, 1.0, 0.5938, 0.5, 0.5938, 0.5, 0.5938, 1.0, 0.5625, 1.0, 0.5625, 0.5, 0.5625, 0.5, 0.5625, 1.0, 0.5312, 1.0, 0.5312, 0.5, 0.5312, 0.5, 0.5312, 1.0, 0.5, 1.0, 0.5, 0.5, 0.5, 0.5, 0.5, 1.0, 0.4688, 1.0, 0.4688, 0.5, 0.4688, 0.5, 0.4688, 1.0, 0.4375, 1.0, 0.4375, 0.5, 0.4375, 0.5, 0.4375, 1.0, 0.4062, 1.0, 0.4062, 0.5, 0.4062, 0.5, 0.4062, 1.0, 0.375, 1.0, 0.375, 0.5, 0.375, 0.5, 0.375, 1.0, 0.3438, 1.0, 0.3438, 0.5, 0.3438, 0.5, 0.3438, 1.0, 0.3125, 1.0, 0.3125, 0.5, 0.3125, 0.5, 0.3125, 1.0, 0.2812, 1.0, 0.2812, 0.5, 0.2812, 0.5, 0.2812, 1.0, 0.25, 1.0, 0.25, 0.5, 0.25, 0.5, 0.25, 1.0, 0.2188, 1.0, 0.2188, 0.5, 0.2188, 0.5, 0.2188, 1.0, 0.1875, 1.0, 0.1875, 0.5, 0.1875, 0.5, 0.1875, 1.0, 0.1562, 1.0, 0.1562, 0.5, 0.1562, 0.5, 0.1562, 1.0, 0.125, 1.0, 0.125, 0.5, 0.125, 0.5, 0.125, 1.0, 0.09375, 1.0, 0.09375, 0.5, 0.09375, 0.5, 0.09375, 1.0, 0.0625, 1.0, 0.0625, 0.5, 0.2968, 0.4854, 0.25, 0.49, 0.2032, 0.4854, 0.1582, 0.4717, 0.1167, 0.4496, 0.08029, 0.4197, 0.05045, 0.3833, 0.02827, 0.3418, 0.01461, 0.2968, 0.01, 0.25, 0.01461, 0.2032, 0.02827, 0.1582, 0.05045, 0.1167, 0.08029, 0.08029, 0.1167, 0.05045, 0.1582, 0.02827, 0.2032, 0.01461, 0.25, 0.01, 0.2968, 0.01461, 0.3418, 0.02827, 0.3833, 0.05045, 0.4197, 0.08029, 0.4496, 0.1167, 0.4717, 0.1582, 0.4854, 0.2032, 0.49, 0.25, 0.4854, 0.2968, 0.4717, 0.3418, 0.4496, 0.3833, 0.4197, 0.4197, 0.3833, 0.4496, 0.3418, 0.4717, 0.0625, 0.5, 0.0625, 1.0, 0.03125, 1.0, 0.03125, 0.5, 0.03125, 0.5, 0.03125, 1.0, 0.0, 1.0, 0.0, 0.5, 0.75, 0.49, 0.7968, 0.4854, 0.8418, 0.4717, 0.8833, 0.4496, 0.9197, 0.4197, 0.9496, 0.3833, 0.9717, 0.3418, 0.9854, 0.2968, 0.99, 0.25, 0.9854, 0.2032, 0.9717, 0.1582, 0.9496, 0.1167, 0.9197, 0.08029, 0.8833, 0.05045, 0.8418, 0.02827, 0.7968, 0.01461, 0.75, 0.01, 0.7032, 0.01461, 0.6582, 0.02827, 0.6167, 0.05045, 0.5803, 0.08029, 0.5504, 0.1167, 0.5283, 0.1582, 0.5146, 0.2032, 0.51, 0.25, 0.5146, 0.2968, 0.5283, 0.3418, 0.5504, 0.3833, 0.5803, 0.4197, 0.6167, 0.4496, 0.6582, 0.4717, 0.7032, 0.4854, 0.75, 0.125, 0.7188, 0.125, 0.7188, 0.1875, 0.75, 0.1875, 0.75, 0.0625, 0.7188, 0.0625, 0.7188, 0.125, 0.75, 0.125, 0.7344, 0.0, 0.7188, 0.0625, 0.75, 0.0625, 0.75, 0.4375, 0.7188, 0.4375, 0.7188, 0.5, 0.75, 0.5, 0.75, 0.375, 0.7188, 0.375, 0.7188, 0.4375, 0.75, 0.4375, 0.75, 0.3125, 0.7188, 0.3125, 0.7188, 0.375, 0.75, 0.375, 0.75, 0.25, 0.7188, 0.25, 0.7188, 0.3125, 0.75, 0.3125, 0.75, 0.1875, 0.7188, 0.1875, 0.7188, 0.25, 0.75, 0.25, 0.7188, 0.1875, 0.6875, 0.1875, 0.6875, 0.25, 0.7188, 0.25, 0.7188, 0.125, 0.6875, 0.125, 0.6875, 0.1875, 0.7188, 0.1875, 0.7188, 0.0625, 0.6875, 0.0625, 0.6875, 0.125, 0.7188, 0.125, 0.7031, 0.0, 0.6875, 0.0625, 0.7188, 0.0625, 0.7188, 0.4375, 0.6875, 0.4375, 0.6875, 0.5, 0.7188, 0.5, 0.7188, 0.375, 0.6875, 0.375, 0.6875, 0.4375, 0.7188, 0.4375, 0.7188, 0.3125, 0.6875, 0.3125, 0.6875, 0.375, 0.7188, 0.375, 0.7188, 0.25, 0.6875, 0.25, 0.6875, 0.3125, 0.7188, 0.3125, 0.6875, 0.4375, 0.6562, 0.4375, 0.6562, 0.5, 0.6875, 0.5, 0.6875, 0.375, 0.6562, 0.375, 0.6562, 0.4375, 0.6875, 0.4375, 0.6875, 0.3125, 0.6562, 0.3125, 0.6562, 0.375, 0.6875, 0.375, 0.6875, 0.25, 0.6562, 0.25, 0.6562, 0.3125, 0.6875, 0.3125, 0.6875, 0.1875, 0.6562, 0.1875, 0.6562, 0.25, 0.6875, 0.25, 0.6875, 0.125, 0.6562, 0.125, 0.6562, 0.1875, 0.6875, 0.1875, 0.6875, 0.0625, 0.6562, 0.0625, 0.6562, 0.125, 0.6875, 0.125, 0.6719, 0.0, 0.6562, 0.0625, 0.6875, 0.0625, 0.6562, 0.1875, 0.625, 0.1875, 0.625, 0.25, 0.6562, 0.25, 0.6562, 0.125, 0.625, 0.125, 0.625, 0.1875, 0.6562, 0.1875, 0.6562, 0.0625, 0.625, 0.0625, 0.625, 0.125, 0.6562, 0.125, 0.6406, 0.0, 0.625, 0.0625, 0.6562, 0.0625, 0.6562, 0.4375, 0.625, 0.4375, 0.625, 0.5, 0.6562, 0.5, 0.6562, 0.375, 0.625, 0.375, 0.625, 0.4375, 0.6562, 0.4375, 0.6562, 0.3125, 0.625, 0.3125, 0.625, 0.375, 0.6562, 0.375, 0.6562, 0.25, 0.625, 0.25, 0.625, 0.3125, 0.6562, 0.3125, 0.625, 0.375, 0.5938, 0.375, 0.5938, 0.4375, 0.625, 0.4375, 0.625, 0.3125, 0.5938, 0.3125, 0.5938, 0.375, 0.625, 0.375, 0.625, 0.25, 0.5938, 0.25, 0.5938, 0.3125, 0.625, 0.3125, 0.625, 0.1875, 0.5938, 0.1875, 0.5938, 0.25, 0.625, 0.25, 0.625, 0.125, 0.5938, 0.125, 0.5938, 0.1875, 0.625, 0.1875, 0.625, 0.0625, 0.5938, 0.0625, 0.5938, 0.125, 0.625, 0.125, 0.6094, 0.0, 0.5938, 0.0625, 0.625, 0.0625, 0.625, 0.4375, 0.5938, 0.4375, 0.5938, 0.5, 0.625, 0.5, 0.5938, 0.125, 0.5625, 0.125, 0.5625, 0.1875, 0.5938, 0.1875, 0.5938, 0.0625, 0.5625, 0.0625, 0.5625, 0.125, 0.5938, 0.125, 0.5781, 0.0, 0.5625, 0.0625, 0.5938, 0.0625, 0.5938, 0.4375, 0.5625, 0.4375, 0.5625, 0.5, 0.5938, 0.5, 0.5938, 0.375, 0.5625, 0.375, 0.5625, 0.4375, 0.5938, 0.4375, 0.5938, 0.3125, 0.5625, 0.3125, 0.5625, 0.375, 0.5938, 0.375, 0.5938, 0.25, 0.5625, 0.25, 0.5625, 0.3125, 0.5938, 0.3125, 0.5938, 0.1875, 0.5625, 0.1875, 0.5625, 0.25, 0.5938, 0.25, 0.5625, 0.3125, 0.5312, 0.3125, 0.5312, 0.375, 0.5625, 0.375, 0.5625, 0.25, 0.5312, 0.25, 0.5312, 0.3125, 0.5625, 0.3125, 0.5625, 0.1875, 0.5312, 0.1875, 0.5312, 0.25, 0.5625, 0.25, 0.5625, 0.125, 0.5312, 0.125, 0.5312, 0.1875, 0.5625, 0.1875, 0.5625, 0.0625, 0.5312, 0.0625, 0.5312, 0.125, 0.5625, 0.125, 0.5469, 0.0, 0.5312, 0.0625, 0.5625, 0.0625, 0.5625, 0.4375, 0.5312, 0.4375, 0.5312, 0.5, 0.5625, 0.5, 0.5625, 0.375, 0.5312, 0.375, 0.5312, 0.4375, 0.5625, 0.4375, 0.5312, 0.0625, 0.5, 0.0625, 0.5, 0.125, 0.5312, 0.125, 0.5156, 0.0, 0.5, 0.0625, 0.5312, 0.0625, 0.5312, 0.4375, 0.5, 0.4375, 0.5, 0.5, 0.5312, 0.5, 0.5312, 0.375, 0.5, 0.375, 0.5, 0.4375, 0.5312, 0.4375, 0.5312, 0.3125, 0.5, 0.3125, 0.5, 0.375, 0.5312, 0.375, 0.5312, 0.25, 0.5, 0.25, 0.5, 0.3125, 0.5312, 0.3125, 0.5312, 0.1875, 0.5, 0.1875, 0.5, 0.25, 0.5312, 0.25, 0.5312, 0.125, 0.5, 0.125, 0.5, 0.1875, 0.5312, 0.1875, 0.5, 0.3125, 0.4687, 0.3125, 0.4688, 0.375, 0.5, 0.375, 0.5, 0.25, 0.4688, 0.25, 0.4687, 0.3125, 0.5, 0.3125, 0.5, 0.1875, 0.4688, 0.1875, 0.4688, 0.25, 0.5, 0.25, 0.5, 0.125, 0.4688, 0.125, 0.4688, 0.1875, 0.5, 0.1875, 0.5, 0.0625, 0.4688, 0.0625, 0.4688, 0.125, 0.5, 0.125, 0.4844, 0.0, 0.4688, 0.0625, 0.5, 0.0625, 0.5, 0.4375, 0.4688, 0.4375, 0.4687, 0.5, 0.5, 0.5, 0.5, 0.375, 0.4688, 0.375, 0.4688, 0.4375, 0.5, 0.4375, 0.4688, 0.0625, 0.4375, 0.0625, 0.4375, 0.125, 0.4688, 0.125, 0.4531, 0.0, 0.4375, 0.0625, 0.4688, 0.0625, 0.4688, 0.4375, 0.4375, 0.4375, 0.4375, 0.5, 0.4687, 0.5, 0.4688, 0.375, 0.4375, 0.375, 0.4375, 0.4375, 0.4688, 0.4375, 0.4687, 0.3125, 0.4375, 0.3125, 0.4375, 0.375, 0.4688, 0.375, 0.4688, 0.25, 0.4375, 0.25, 0.4375, 0.3125, 0.4687, 0.3125, 0.4688, 0.1875, 0.4375, 0.1875, 0.4375, 0.25, 0.4688, 0.25, 0.4688, 0.125, 0.4375, 0.125, 0.4375, 0.1875, 0.4688, 0.1875, 0.4375, 0.25, 0.4062, 0.25, 0.4062, 0.3125, 0.4375, 0.3125, 0.4375, 0.1875, 0.4062, 0.1875, 0.4062, 0.25, 0.4375, 0.25, 0.4375, 0.125, 0.4062, 0.125, 0.4062, 0.1875, 0.4375, 0.1875, 0.4375, 0.0625, 0.4062, 0.0625, 0.4062, 0.125, 0.4375, 0.125, 0.4219, 0.0, 0.4062, 0.0625, 0.4375, 0.0625, 0.4375, 0.4375, 0.4062, 0.4375, 0.4062, 0.5, 0.4375, 0.5, 0.4375, 0.375, 0.4062, 0.375, 0.4062, 0.4375, 0.4375, 0.4375, 0.4375, 0.3125, 0.4062, 0.3125, 0.4062, 0.375, 0.4375, 0.375, 0.3906, 0.0, 0.375, 0.0625, 0.4062, 0.0625, 0.4062, 0.4375, 0.375, 0.4375, 0.375, 0.5, 0.4062, 0.5, 0.4062, 0.375, 0.375, 0.375, 0.375, 0.4375, 0.4062, 0.4375, 0.4062, 0.3125, 0.375, 0.3125, 0.375, 0.375, 0.4062, 0.375, 0.4062, 0.25, 0.375, 0.25, 0.375, 0.3125, 0.4062, 0.3125, 0.4062, 0.1875, 0.375, 0.1875, 0.375, 0.25, 0.4062, 0.25, 0.4062, 0.125, 0.375, 0.125, 0.375, 0.1875, 0.4062, 0.1875, 0.4062, 0.0625, 0.375, 0.0625, 0.375, 0.125, 0.4062, 0.125, 0.375, 0.25, 0.3438, 0.25, 0.3438, 0.3125, 0.375, 0.3125, 0.375, 0.1875, 0.3438, 0.1875, 0.3438, 0.25, 0.375, 0.25, 0.375, 0.125, 0.3438, 0.125, 0.3438, 0.1875, 0.375, 0.1875, 0.375, 0.0625, 0.3438, 0.0625, 0.3438, 0.125, 0.375, 0.125, 0.3594, 0.0, 0.3438, 0.0625, 0.375, 0.0625, 0.375, 0.4375, 0.3438, 0.4375, 0.3437, 0.5, 0.375, 0.5, 0.375, 0.375, 0.3438, 0.375, 0.3438, 0.4375, 0.375, 0.4375, 0.375, 0.3125, 0.3438, 0.3125, 0.3438, 0.375, 0.375, 0.375, 0.3281, 0.0, 0.3125, 0.0625, 0.3438, 0.0625, 0.3438, 0.4375, 0.3125, 0.4375, 0.3125, 0.5, 0.3437, 0.5, 0.3438, 0.375, 0.3125, 0.375, 0.3125, 0.4375, 0.3438, 0.4375, 0.3438, 0.3125, 0.3125, 0.3125, 0.3125, 0.375, 0.3438, 0.375, 0.3438, 0.25, 0.3125, 0.25, 0.3125, 0.3125, 0.3438, 0.3125, 0.3438, 0.1875, 0.3125, 0.1875, 0.3125, 0.25, 0.3438, 0.25, 0.3438, 0.125, 0.3125, 0.125, 0.3125, 0.1875, 0.3438, 0.1875, 0.3438, 0.0625, 0.3125, 0.0625, 0.3125, 0.125, 0.3438, 0.125, 0.3125, 0.1875, 0.2812, 0.1875, 0.2812, 0.25, 0.3125, 0.25, 0.3125, 0.125, 0.2812, 0.125, 0.2812, 0.1875, 0.3125, 0.1875, 0.3125, 0.0625, 0.2812, 0.0625, 0.2812, 0.125, 0.3125, 0.125, 0.2969, 0.0, 0.2812, 0.0625, 0.3125, 0.0625, 0.3125, 0.4375, 0.2812, 0.4375, 0.2812, 0.5, 0.3125, 0.5, 0.3125, 0.375, 0.2812, 0.375, 0.2812, 0.4375, 0.3125, 0.4375, 0.3125, 0.3125, 0.2812, 0.3125, 0.2812, 0.375, 0.3125, 0.375, 0.3125, 0.25, 0.2812, 0.25, 0.2812, 0.3125, 0.3125, 0.3125, 0.2812, 0.375, 0.25, 0.375, 0.25, 0.4375, 0.2812, 0.4375, 0.2812, 0.3125, 0.25, 0.3125, 0.25, 0.375, 0.2812, 0.375, 0.2812, 0.25, 0.25, 0.25, 0.25, 0.3125, 0.2812, 0.3125, 0.2812, 0.1875, 0.25, 0.1875, 0.25, 0.25, 0.2812, 0.25, 0.2812, 0.125, 0.25, 0.125, 0.25, 0.1875, 0.2812, 0.1875, 0.2812, 0.0625, 0.25, 0.0625, 0.25, 0.125, 0.2812, 0.125, 0.2656, 0.0, 0.25, 0.0625, 0.2812, 0.0625, 0.2812, 0.4375, 0.25, 0.4375, 0.25, 0.5, 0.2812, 0.5, 0.25, 0.125, 0.2188, 0.125, 0.2188, 0.1875, 0.25, 0.1875, 0.25, 0.0625, 0.2188, 0.0625, 0.2188, 0.125, 0.25, 0.125, 0.2344, 0.0, 0.2188, 0.0625, 0.25, 0.0625, 0.25, 0.4375, 0.2188, 0.4375, 0.2187, 0.5, 0.25, 0.5, 0.25, 0.375, 0.2188, 0.375, 0.2188, 0.4375, 0.25, 0.4375, 0.25, 0.3125, 0.2188, 0.3125, 0.2188, 0.375, 0.25, 0.375, 0.25, 0.25, 0.2188, 0.25, 0.2188, 0.3125, 0.25, 0.3125, 0.25, 0.1875, 0.2188, 0.1875, 0.2188, 0.25, 0.25, 0.25, 0.2188, 0.375, 0.1875, 0.375, 0.1875, 0.4375, 0.2188, 0.4375, 0.2188, 0.3125, 0.1875, 0.3125, 0.1875, 0.375, 0.2188, 0.375, 0.2188, 0.25, 0.1875, 0.25, 0.1875, 0.3125, 0.2188, 0.3125, 0.2188, 0.1875, 0.1875, 0.1875, 0.1875, 0.25, 0.2188, 0.25, 0.2188, 0.125, 0.1875, 0.125, 0.1875, 0.1875, 0.2188, 0.1875, 0.2188, 0.0625, 0.1875, 0.0625, 0.1875, 0.125, 0.2188, 0.125, 0.2031, 0.0, 0.1875, 0.0625, 0.2188, 0.0625, 0.2188, 0.4375, 0.1875, 0.4375, 0.1875, 0.5, 0.2187, 0.5, 0.1875, 0.125, 0.1562, 0.125, 0.1562, 0.1875, 0.1875, 0.1875, 0.1875, 0.0625, 0.1563, 0.0625, 0.1562, 0.125, 0.1875, 0.125, 0.1719, 0.0, 0.1563, 0.0625, 0.1875, 0.0625, 0.1875, 0.4375, 0.1562, 0.4375, 0.1562, 0.5, 0.1875, 0.5, 0.1875, 0.375, 0.1563, 0.375, 0.1562, 0.4375, 0.1875, 0.4375, 0.1875, 0.3125, 0.1562, 0.3125, 0.1563, 0.375, 0.1875, 0.375, 0.1875, 0.25, 0.1562, 0.25, 0.1562, 0.3125, 0.1875, 0.3125, 0.1875, 0.1875, 0.1562, 0.1875, 0.1562, 0.25, 0.1875, 0.25, 0.1562, 0.3125, 0.125, 0.3125, 0.125, 0.375, 0.1563, 0.375, 0.1562, 0.25, 0.125, 0.25, 0.125, 0.3125, 0.1562, 0.3125, 0.1562, 0.1875, 0.125, 0.1875, 0.125, 0.25, 0.1562, 0.25, 0.1562, 0.125, 0.125, 0.125, 0.125, 0.1875, 0.1562, 0.1875, 0.1563, 0.0625, 0.125, 0.0625, 0.125, 0.125, 0.1562, 0.125, 0.1406, 0.0, 0.125, 0.0625, 0.1563, 0.0625, 0.1562, 0.4375, 0.125, 0.4375, 0.125, 0.5, 0.1562, 0.5, 0.1563, 0.375, 0.125, 0.375, 0.125, 0.4375, 0.1562, 0.4375, 0.125, 0.0625, 0.09375, 0.0625, 0.09375, 0.125, 0.125, 0.125, 0.1094, 0.0, 0.09375, 0.0625, 0.125, 0.0625, 0.125, 0.4375, 0.09375, 0.4375, 0.09375, 0.5, 0.125, 0.5, 0.125, 0.375, 0.09375, 0.375, 0.09375, 0.4375, 0.125, 0.4375, 0.125, 0.3125, 0.09375, 0.3125, 0.09375, 0.375, 0.125, 0.375, 0.125, 0.25, 0.09375, 0.25, 0.09375, 0.3125, 0.125, 0.3125, 0.125, 0.1875, 0.09375, 0.1875, 0.09375, 0.25, 0.125, 0.25, 0.125, 0.125, 0.09375, 0.125, 0.09375, 0.1875, 0.125, 0.1875, 0.09375, 0.3125, 0.0625, 0.3125, 0.0625, 0.375, 0.09375, 0.375, 0.09375, 0.25, 0.0625, 0.25, 0.0625, 0.3125, 0.09375, 0.3125, 0.09375, 0.1875, 0.0625, 0.1875, 0.0625, 0.25, 0.09375, 0.25, 0.09375, 0.125, 0.0625, 0.125, 0.0625, 0.1875, 0.09375, 0.1875, 0.09375, 0.0625, 0.0625, 0.0625, 0.0625, 0.125, 0.09375, 0.125, 0.07812, 0.0, 0.0625, 0.0625, 0.09375, 0.0625, 0.09375, 0.4375, 0.0625, 0.4375, 0.0625, 0.5, 0.09375, 0.5, 0.09375, 0.375, 0.0625, 0.375, 0.0625, 0.4375, 0.09375, 0.4375, 0.0625, 0.0625, 0.03125, 0.0625, 0.03125, 0.125, 0.0625, 0.125, 0.04687, 0.0, 0.03125, 0.0625, 0.0625, 0.0625, 0.0625, 0.4375, 0.03125, 0.4375, 0.03125, 0.5, 0.0625, 0.5, 0.0625, 0.375, 0.03125, 0.375, 0.03125, 0.4375, 0.0625, 0.4375, 0.0625, 0.3125, 0.03125, 0.3125, 0.03125, 0.375, 0.0625, 0.375, 0.0625, 0.25, 0.03125, 0.25, 0.03125, 0.3125, 0.0625, 0.3125, 0.0625, 0.1875, 0.03125, 0.1875, 0.03125, 0.25, 0.0625, 0.25, 0.0625, 0.125, 0.03125, 0.125, 0.03125, 0.1875, 0.0625, 0.1875, 0.03125, 0.25, 0.0, 0.25, 0.0, 0.3125, 0.03125, 0.3125, 0.03125, 0.1875, 0.0, 0.1875, 0.0, 0.25, 0.03125, 0.25, 0.03125, 0.125, 0.0, 0.125, 0.0, 0.1875, 0.03125, 0.1875, 0.03125, 0.0625, 0.0, 0.0625, 0.0, 0.125, 0.03125, 0.125, 0.01562, 0.0, 0.0, 0.0625, 0.03125, 0.0625, 0.03125, 0.4375, 0.0, 0.4375, 0.0, 0.5, 0.03125, 0.5, 0.03125, 0.375, 0.0, 0.375, 0.0, 0.4375, 0.03125, 0.4375, 0.03125, 0.3125, 0.0, 0.3125, 0.0, 0.375, 0.03125, 0.375, 0.9844, 0.0, 0.9688, 0.0625, 1.0, 0.0625, 1.0, 0.4375, 0.9687, 0.4375, 0.9687, 0.5, 1.0, 0.5, 1.0, 0.375, 0.9688, 0.375, 0.9687, 0.4375, 1.0, 0.4375, 1.0, 0.3125, 0.9687, 0.3125, 0.9688, 0.375, 1.0, 0.375, 1.0, 0.25, 0.9688, 0.25, 0.9687, 0.3125, 1.0, 0.3125, 1.0, 0.1875, 0.9687, 0.1875, 0.9688, 0.25, 1.0, 0.25, 1.0, 0.125, 0.9687, 0.125, 0.9687, 0.1875, 1.0, 0.1875, 1.0, 0.0625, 0.9688, 0.0625, 0.9687, 0.125, 1.0, 0.125, 0.9687, 0.1875, 0.9375, 0.1875, 0.9375, 0.25, 0.9688, 0.25, 0.9687, 0.125, 0.9375, 0.125, 0.9375, 0.1875, 0.9687, 0.1875, 0.9688, 0.0625, 0.9375, 0.0625, 0.9375, 0.125, 0.9687, 0.125, 0.9531, 0.0, 0.9375, 0.0625, 0.9688, 0.0625, 0.9687, 0.4375, 0.9375, 0.4375, 0.9375, 0.5, 0.9687, 0.5, 0.9688, 0.375, 0.9375, 0.375, 0.9375, 0.4375, 0.9687, 0.4375, 0.9687, 0.3125, 0.9375, 0.3125, 0.9375, 0.375, 0.9688, 0.375, 0.9688, 0.25, 0.9375, 0.25, 0.9375, 0.3125, 0.9687, 0.3125, 0.9375, 0.4375, 0.9062, 0.4375, 0.9062, 0.5, 0.9375, 0.5, 0.9375, 0.375, 0.9062, 0.375, 0.9062, 0.4375, 0.9375, 0.4375, 0.9375, 0.3125, 0.9062, 0.3125, 0.9062, 0.375, 0.9375, 0.375, 0.9375, 0.25, 0.9062, 0.25, 0.9062, 0.3125, 0.9375, 0.3125, 0.9375, 0.1875, 0.9062, 0.1875, 0.9062, 0.25, 0.9375, 0.25, 0.9375, 0.125, 0.9062, 0.125, 0.9062, 0.1875, 0.9375, 0.1875, 0.9375, 0.0625, 0.9062, 0.0625, 0.9062, 0.125, 0.9375, 0.125, 0.9219, 0.0, 0.9062, 0.0625, 0.9375, 0.0625, 0.9062, 0.1875, 0.875, 0.1875, 0.875, 0.25, 0.9062, 0.25, 0.9062, 0.125, 0.875, 0.125, 0.875, 0.1875, 0.9062, 0.1875, 0.9062, 0.0625, 0.875, 0.0625, 0.875, 0.125, 0.9062, 0.125, 0.8906, 0.0, 0.875, 0.0625, 0.9062, 0.0625, 0.9062, 0.4375, 0.875, 0.4375, 0.875, 0.5, 0.9062, 0.5, 0.9062, 0.375, 0.875, 0.375, 0.875, 0.4375, 0.9062, 0.4375, 0.9062, 0.3125, 0.875, 0.3125, 0.875, 0.375, 0.9062, 0.375, 0.9062, 0.25, 0.875, 0.25, 0.875, 0.3125, 0.9062, 0.3125, 0.875, 0.375, 0.8438, 0.375, 0.8437, 0.4375, 0.875, 0.4375, 0.875, 0.3125, 0.8437, 0.3125, 0.8438, 0.375, 0.875, 0.375, 0.875, 0.25, 0.8438, 0.25, 0.8437, 0.3125, 0.875, 0.3125, 0.875, 0.1875, 0.8437, 0.1875, 0.8438, 0.25, 0.875, 0.25, 0.875, 0.125, 0.8438, 0.125, 0.8437, 0.1875, 0.875, 0.1875, 0.875, 0.0625, 0.8438, 0.0625, 0.8438, 0.125, 0.875, 0.125, 0.8594, 0.0, 0.8438, 0.0625, 0.875, 0.0625, 0.875, 0.4375, 0.8437, 0.4375, 0.8437, 0.5, 0.875, 0.5, 0.8438, 0.125, 0.8125, 0.125, 0.8125, 0.1875, 0.8437, 0.1875, 0.8438, 0.0625, 0.8125, 0.0625, 0.8125, 0.125, 0.8438, 0.125, 0.8281, 0.0, 0.8125, 0.0625, 0.8438, 0.0625, 0.8437, 0.4375, 0.8125, 0.4375, 0.8125, 0.5, 0.8437, 0.5, 0.8438, 0.375, 0.8125, 0.375, 0.8125, 0.4375, 0.8437, 0.4375, 0.8437, 0.3125, 0.8125, 0.3125, 0.8125, 0.375, 0.8438, 0.375, 0.8438, 0.25, 0.8125, 0.25, 0.8125, 0.3125, 0.8437, 0.3125, 0.8437, 0.1875, 0.8125, 0.1875, 0.8125, 0.25, 0.8438, 0.25, 0.8125, 0.375, 0.7812, 0.375, 0.7812, 0.4375, 0.8125, 0.4375, 0.8125, 0.3125, 0.7812, 0.3125, 0.7812, 0.375, 0.8125, 0.375, 0.8125, 0.25, 0.7812, 0.25, 0.7812, 0.3125, 0.8125, 0.3125, 0.8125, 0.1875, 0.7812, 0.1875, 0.7812, 0.25, 0.8125, 0.25, 0.8125, 0.125, 0.7812, 0.125, 0.7812, 0.1875, 0.8125, 0.1875, 0.8125, 0.0625, 0.7812, 0.0625, 0.7812, 0.125, 0.8125, 0.125, 0.7969, 0.0, 0.7812, 0.0625, 0.8125, 0.0625, 0.8125, 0.4375, 0.7812, 0.4375, 0.7812, 0.5, 0.8125, 0.5, 0.7812, 0.125, 0.75, 0.125, 0.75, 0.1875, 0.7812, 0.1875, 0.7812, 0.0625, 0.75, 0.0625, 0.75, 0.125, 0.7812, 0.125, 0.7656, 0.0, 0.75, 0.0625, 0.7812, 0.0625, 0.7812, 0.4375, 0.75, 0.4375, 0.75, 0.5, 0.7812, 0.5, 0.7812, 0.375, 0.75, 0.375, 0.75, 0.4375, 0.7812, 0.4375, 0.7812, 0.3125, 0.75, 0.3125, 0.75, 0.375, 0.7812, 0.375, 0.7812, 0.25, 0.75, 0.25, 0.75, 0.3125, 0.7812, 0.3125, 0.7812, 0.1875, 0.75, 0.1875, 0.75, 0.25, 0.7812, 0.25, 0.75, 0.125, 0.75, 0.1875, 0.7188, 0.1875, 0.7188, 0.125, 0.75, 0.0625, 0.75, 0.125, 0.7188, 0.125, 0.7188, 0.0625, 0.7344, 0.0, 0.75, 0.0625, 0.7188, 0.0625, 0.75, 0.4375, 0.75, 0.5, 0.7188, 0.5, 0.7188, 0.4375, 0.75, 0.375, 0.75, 0.4375, 0.7188, 0.4375, 0.7188, 0.375, 0.75, 0.3125, 0.75, 0.375, 0.7188, 0.375, 0.7188, 0.3125, 0.75, 0.25, 0.75, 0.3125, 0.7188, 0.3125, 0.7188, 0.25, 0.75, 0.1875, 0.75, 0.25, 0.7188, 0.25, 0.7188, 0.1875, 0.7188, 0.1875, 0.7188, 0.25, 0.6875, 0.25, 0.6875, 0.1875, 0.7188, 0.125, 0.7188, 0.1875, 0.6875, 0.1875, 0.6875, 0.125, 0.7188, 0.0625, 0.7188, 0.125, 0.6875, 0.125, 0.6875, 0.0625, 0.7031, 0.0, 0.7188, 0.0625, 0.6875, 0.0625, 0.7188, 0.4375, 0.7188, 0.5, 0.6875, 0.5, 0.6875, 0.4375, 0.7188, 0.375, 0.7188, 0.4375, 0.6875, 0.4375, 0.6875, 0.375, 0.7188, 0.3125, 0.7188, 0.375, 0.6875, 0.375, 0.6875, 0.3125, 0.7188, 0.25, 0.7188, 0.3125, 0.6875, 0.3125, 0.6875, 0.25, 0.6875, 0.4375, 0.6875, 0.5, 0.6562, 0.5, 0.6562, 0.4375, 0.6875, 0.375, 0.6875, 0.4375, 0.6562, 0.4375, 0.6562, 0.375, 0.6875, 0.3125, 0.6875, 0.375, 0.6562, 0.375, 0.6562, 0.3125, 0.6875, 0.25, 0.6875, 0.3125, 0.6562, 0.3125, 0.6562, 0.25, 0.6875, 0.1875, 0.6875, 0.25, 0.6562, 0.25, 0.6562, 0.1875, 0.6875, 0.125, 0.6875, 0.1875, 0.6562, 0.1875, 0.6562, 0.125, 0.6875, 0.0625, 0.6875, 0.125, 0.6562, 0.125, 0.6562, 0.0625, 0.6719, 0.0, 0.6875, 0.0625, 0.6562, 0.0625, 0.6562, 0.1875, 0.6562, 0.25, 0.625, 0.25, 0.625, 0.1875, 0.6562, 0.125, 0.6562, 0.1875, 0.625, 0.1875, 0.625, 0.125, 0.6562, 0.0625, 0.6562, 0.125, 0.625, 0.125, 0.625, 0.0625, 0.6406, 0.0, 0.6562, 0.0625, 0.625, 0.0625, 0.6562, 0.4375, 0.6562, 0.5, 0.625, 0.5, 0.625, 0.4375, 0.6562, 0.375, 0.6562, 0.4375, 0.625, 0.4375, 0.625, 0.375, 0.6562, 0.3125, 0.6562, 0.375, 0.625, 0.375, 0.625, 0.3125, 0.6562, 0.25, 0.6562, 0.3125, 0.625, 0.3125, 0.625, 0.25, 0.625, 0.375, 0.625, 0.4375, 0.5938, 0.4375, 0.5938, 0.375, 0.625, 0.3125, 0.625, 0.375, 0.5938, 0.375, 0.5938, 0.3125, 0.625, 0.25, 0.625, 0.3125, 0.5938, 0.3125, 0.5938, 0.25, 0.625, 0.1875, 0.625, 0.25, 0.5938, 0.25, 0.5938, 0.1875, 0.625, 0.125, 0.625, 0.1875, 0.5938, 0.1875, 0.5938, 0.125, 0.625, 0.0625, 0.625, 0.125, 0.5938, 0.125, 0.5938, 0.0625, 0.6094, 0.0, 0.625, 0.0625, 0.5938, 0.0625, 0.625, 0.4375, 0.625, 0.5, 0.5938, 0.5, 0.5938, 0.4375, 0.5938, 0.125, 0.5938, 0.1875, 0.5625, 0.1875, 0.5625, 0.125, 0.5938, 0.0625, 0.5938, 0.125, 0.5625, 0.125, 0.5625, 0.0625, 0.5781, 0.0, 0.5938, 0.0625, 0.5625, 0.0625, 0.5938, 0.4375, 0.5938, 0.5, 0.5625, 0.5, 0.5625, 0.4375, 0.5938, 0.375, 0.5938, 0.4375, 0.5625, 0.4375, 0.5625, 0.375, 0.5938, 0.3125, 0.5938, 0.375, 0.5625, 0.375, 0.5625, 0.3125, 0.5938, 0.25, 0.5938, 0.3125, 0.5625, 0.3125, 0.5625, 0.25, 0.5938, 0.1875, 0.5938, 0.25, 0.5625, 0.25, 0.5625, 0.1875, 0.5625, 0.3125, 0.5625, 0.375, 0.5312, 0.375, 0.5312, 0.3125, 0.5625, 0.25, 0.5625, 0.3125, 0.5312, 0.3125, 0.5312, 0.25, 0.5625, 0.1875, 0.5625, 0.25, 0.5312, 0.25, 0.5312, 0.1875, 0.5625, 0.125, 0.5625, 0.1875, 0.5312, 0.1875, 0.5312, 0.125, 0.5625, 0.0625, 0.5625, 0.125, 0.5312, 0.125, 0.5312, 0.0625, 0.5469, 0.0, 0.5625, 0.0625, 0.5312, 0.0625, 0.5625, 0.4375, 0.5625, 0.5, 0.5312, 0.5, 0.5312, 0.4375, 0.5625, 0.375, 0.5625, 0.4375, 0.5312, 0.4375, 0.5312, 0.375, 0.5312, 0.0625, 0.5312, 0.125, 0.5, 0.125, 0.5, 0.0625, 0.5156, 0.0, 0.5312, 0.0625, 0.5, 0.0625, 0.5312, 0.4375, 0.5312, 0.5, 0.5, 0.5, 0.5, 0.4375, 0.5312, 0.375, 0.5312, 0.4375, 0.5, 0.4375, 0.5, 0.375, 0.5312, 0.3125, 0.5312, 0.375, 0.5, 0.375, 0.5, 0.3125, 0.5312, 0.25, 0.5312, 0.3125, 0.5, 0.3125, 0.5, 0.25, 0.5312, 0.1875, 0.5312, 0.25, 0.5, 0.25, 0.5, 0.1875, 0.5312, 0.125, 0.5312, 0.1875, 0.5, 0.1875, 0.5, 0.125, 0.5, 0.3125, 0.5, 0.375, 0.4688, 0.375, 0.4687, 0.3125, 0.5, 0.25, 0.5, 0.3125, 0.4687, 0.3125, 0.4688, 0.25, 0.5, 0.1875, 0.5, 0.25, 0.4688, 0.25, 0.4688, 0.1875, 0.5, 0.125, 0.5, 0.1875, 0.4688, 0.1875, 0.4688, 0.125, 0.5, 0.0625, 0.5, 0.125, 0.4688, 0.125, 0.4688, 0.0625, 0.4844, 0.0, 0.5, 0.0625, 0.4688, 0.0625, 0.5, 0.4375, 0.5, 0.5, 0.4687, 0.5, 0.4688, 0.4375, 0.5, 0.375, 0.5, 0.4375, 0.4688, 0.4375, 0.4688, 0.375, 0.4688, 0.0625, 0.4688, 0.125, 0.4375, 0.125, 0.4375, 0.0625, 0.4531, 0.0, 0.4688, 0.0625, 0.4375, 0.0625, 0.4688, 0.4375, 0.4687, 0.5, 0.4375, 0.5, 0.4375, 0.4375, 0.4688, 0.375, 0.4688, 0.4375, 0.4375, 0.4375, 0.4375, 0.375, 0.4687, 0.3125, 0.4688, 0.375, 0.4375, 0.375, 0.4375, 0.3125, 0.4688, 0.25, 0.4687, 0.3125, 0.4375, 0.3125, 0.4375, 0.25, 0.4688, 0.1875, 0.4688, 0.25, 0.4375, 0.25, 0.4375, 0.1875, 0.4688, 0.125, 0.4688, 0.1875, 0.4375, 0.1875, 0.4375, 0.125, 0.4375, 0.25, 0.4375, 0.3125, 0.4062, 0.3125, 0.4062, 0.25, 0.4375, 0.1875, 0.4375, 0.25, 0.4062, 0.25, 0.4062, 0.1875, 0.4375, 0.125, 0.4375, 0.1875, 0.4062, 0.1875, 0.4062, 0.125, 0.4375, 0.0625, 0.4375, 0.125, 0.4062, 0.125, 0.4062, 0.0625, 0.4219, 0.0, 0.4375, 0.0625, 0.4062, 0.0625, 0.4375, 0.4375, 0.4375, 0.5, 0.4062, 0.5, 0.4062, 0.4375, 0.4375, 0.375, 0.4375, 0.4375, 0.4062, 0.4375, 0.4062, 0.375, 0.4375, 0.3125, 0.4375, 0.375, 0.4062, 0.375, 0.4062, 0.3125, 0.3906, 0.0, 0.4062, 0.0625, 0.375, 0.0625, 0.4062, 0.4375, 0.4062, 0.5, 0.375, 0.5, 0.375, 0.4375, 0.4062, 0.375, 0.4062, 0.4375, 0.375, 0.4375, 0.375, 0.375, 0.4062, 0.3125, 0.4062, 0.375, 0.375, 0.375, 0.375, 0.3125, 0.4062, 0.25, 0.4062, 0.3125, 0.375, 0.3125, 0.375, 0.25, 0.4062, 0.1875, 0.4062, 0.25, 0.375, 0.25, 0.375, 0.1875, 0.4062, 0.125, 0.4062, 0.1875, 0.375, 0.1875, 0.375, 0.125, 0.4062, 0.0625, 0.4062, 0.125, 0.375, 0.125, 0.375, 0.0625, 0.375, 0.25, 0.375, 0.3125, 0.3438, 0.3125, 0.3438, 0.25, 0.375, 0.1875, 0.375, 0.25, 0.3438, 0.25, 0.3438, 0.1875, 0.375, 0.125, 0.375, 0.1875, 0.3438, 0.1875, 0.3438, 0.125, 0.375, 0.0625, 0.375, 0.125, 0.3438, 0.125, 0.3438, 0.0625, 0.3594, 0.0, 0.375, 0.0625, 0.3438, 0.0625, 0.375, 0.4375, 0.375, 0.5, 0.3437, 0.5, 0.3438, 0.4375, 0.375, 0.375, 0.375, 0.4375, 0.3438, 0.4375, 0.3438, 0.375, 0.375, 0.3125, 0.375, 0.375, 0.3438, 0.375, 0.3438, 0.3125, 0.3281, 0.0, 0.3438, 0.0625, 0.3125, 0.0625, 0.3438, 0.4375, 0.3437, 0.5, 0.3125, 0.5, 0.3125, 0.4375, 0.3438, 0.375, 0.3438, 0.4375, 0.3125, 0.4375, 0.3125, 0.375, 0.3438, 0.3125, 0.3438, 0.375, 0.3125, 0.375, 0.3125, 0.3125, 0.3438, 0.25, 0.3438, 0.3125, 0.3125, 0.3125, 0.3125, 0.25, 0.3438, 0.1875, 0.3438, 0.25, 0.3125, 0.25, 0.3125, 0.1875, 0.3438, 0.125, 0.3438, 0.1875, 0.3125, 0.1875, 0.3125, 0.125, 0.3438, 0.0625, 0.3438, 0.125, 0.3125, 0.125, 0.3125, 0.0625, 0.3125, 0.1875, 0.3125, 0.25, 0.2812, 0.25, 0.2812, 0.1875, 0.3125, 0.125, 0.3125, 0.1875, 0.2812, 0.1875, 0.2812, 0.125, 0.3125, 0.0625, 0.3125, 0.125, 0.2812, 0.125, 0.2812, 0.0625, 0.2969, 0.0, 0.3125, 0.0625, 0.2812, 0.0625, 0.3125, 0.4375, 0.3125, 0.5, 0.2812, 0.5, 0.2812, 0.4375, 0.3125, 0.375, 0.3125, 0.4375, 0.2812, 0.4375, 0.2812, 0.375, 0.3125, 0.3125, 0.3125, 0.375, 0.2812, 0.375, 0.2812, 0.3125, 0.3125, 0.25, 0.3125, 0.3125, 0.2812, 0.3125, 0.2812, 0.25, 0.2812, 0.375, 0.2812, 0.4375, 0.25, 0.4375, 0.25, 0.375, 0.2812, 0.3125, 0.2812, 0.375, 0.25, 0.375, 0.25, 0.3125, 0.2812, 0.25, 0.2812, 0.3125, 0.25, 0.3125, 0.25, 0.25, 0.2812, 0.1875, 0.2812, 0.25, 0.25, 0.25, 0.25, 0.1875, 0.2812, 0.125, 0.2812, 0.1875, 0.25, 0.1875, 0.25, 0.125, 0.2812, 0.0625, 0.2812, 0.125, 0.25, 0.125, 0.25, 0.0625, 0.2656, 0.0, 0.2812, 0.0625, 0.25, 0.0625, 0.2812, 0.4375, 0.2812, 0.5, 0.25, 0.5, 0.25, 0.4375, 0.25, 0.125, 0.25, 0.1875, 0.2188, 0.1875, 0.2188, 0.125, 0.25, 0.0625, 0.25, 0.125, 0.2188, 0.125, 0.2188, 0.0625, 0.2344, 0.0, 0.25, 0.0625, 0.2188, 0.0625, 0.25, 0.4375, 0.25, 0.5, 0.2187, 0.5, 0.2188, 0.4375, 0.25, 0.375, 0.25, 0.4375, 0.2188, 0.4375, 0.2188, 0.375, 0.25, 0.3125, 0.25, 0.375, 0.2188, 0.375, 0.2188, 0.3125, 0.25, 0.25, 0.25, 0.3125, 0.2188, 0.3125, 0.2188, 0.25, 0.25, 0.1875, 0.25, 0.25, 0.2188, 0.25, 0.2188, 0.1875, 0.2188, 0.375, 0.2188, 0.4375, 0.1875, 0.4375, 0.1875, 0.375, 0.2188, 0.3125, 0.2188, 0.375, 0.1875, 0.375, 0.1875, 0.3125, 0.2188, 0.25, 0.2188, 0.3125, 0.1875, 0.3125, 0.1875, 0.25, 0.2188, 0.1875, 0.2188, 0.25, 0.1875, 0.25, 0.1875, 0.1875, 0.2188, 0.125, 0.2188, 0.1875, 0.1875, 0.1875, 0.1875, 0.125, 0.2188, 0.0625, 0.2188, 0.125, 0.1875, 0.125, 0.1875, 0.0625, 0.2031, 0.0, 0.2188, 0.0625, 0.1875, 0.0625, 0.2188, 0.4375, 0.2187, 0.5, 0.1875, 0.5, 0.1875, 0.4375, 0.1875, 0.125, 0.1875, 0.1875, 0.1562, 0.1875, 0.1562, 0.125, 0.1875, 0.0625, 0.1875, 0.125, 0.1562, 0.125, 0.1563, 0.0625, 0.1719, 0.0, 0.1875, 0.0625, 0.1563, 0.0625, 0.1875, 0.4375, 0.1875, 0.5, 0.1562, 0.5, 0.1562, 0.4375, 0.1875, 0.375, 0.1875, 0.4375, 0.1562, 0.4375, 0.1563, 0.375, 0.1875, 0.3125, 0.1875, 0.375, 0.1563, 0.375, 0.1562, 0.3125, 0.1875, 0.25, 0.1875, 0.3125, 0.1562, 0.3125, 0.1562, 0.25, 0.1875, 0.1875, 0.1875, 0.25, 0.1562, 0.25, 0.1562, 0.1875, 0.1562, 0.3125, 0.1563, 0.375, 0.125, 0.375, 0.125, 0.3125, 0.1562, 0.25, 0.1562, 0.3125, 0.125, 0.3125, 0.125, 0.25, 0.1562, 0.1875, 0.1562, 0.25, 0.125, 0.25, 0.125, 0.1875, 0.1562, 0.125, 0.1562, 0.1875, 0.125, 0.1875, 0.125, 0.125, 0.1563, 0.0625, 0.1562, 0.125, 0.125, 0.125, 0.125, 0.0625, 0.1406, 0.0, 0.1563, 0.0625, 0.125, 0.0625, 0.1562, 0.4375, 0.1562, 0.5, 0.125, 0.5, 0.125, 0.4375, 0.1563, 0.375, 0.1562, 0.4375, 0.125, 0.4375, 0.125, 0.375, 0.125, 0.0625, 0.125, 0.125, 0.09375, 0.125, 0.09375, 0.0625, 0.1094, 0.0, 0.125, 0.0625, 0.09375, 0.0625, 0.125, 0.4375, 0.125, 0.5, 0.09375, 0.5, 0.09375, 0.4375, 0.125, 0.375, 0.125, 0.4375, 0.09375, 0.4375, 0.09375, 0.375, 0.125, 0.3125, 0.125, 0.375, 0.09375, 0.375, 0.09375, 0.3125, 0.125, 0.25, 0.125, 0.3125, 0.09375, 0.3125, 0.09375, 0.25, 0.125, 0.1875, 0.125, 0.25, 0.09375, 0.25, 0.09375, 0.1875, 0.125, 0.125, 0.125, 0.1875, 0.09375, 0.1875, 0.09375, 0.125, 0.09375, 0.3125, 0.09375, 0.375, 0.0625, 0.375, 0.0625, 0.3125, 0.09375, 0.25, 0.09375, 0.3125, 0.0625, 0.3125, 0.0625, 0.25, 0.09375, 0.1875, 0.09375, 0.25, 0.0625, 0.25, 0.0625, 0.1875, 0.09375, 0.125, 0.09375, 0.1875, 0.0625, 0.1875, 0.0625, 0.125, 0.09375, 0.0625, 0.09375, 0.125, 0.0625, 0.125, 0.0625, 0.0625, 0.07812, 0.0, 0.09375, 0.0625, 0.0625, 0.0625, 0.09375, 0.4375, 0.09375, 0.5, 0.0625, 0.5, 0.0625, 0.4375, 0.09375, 0.375, 0.09375, 0.4375, 0.0625, 0.4375, 0.0625, 0.375, 0.0625, 0.0625, 0.0625, 0.125, 0.03125, 0.125, 0.03125, 0.0625, 0.04687, 0.0, 0.0625, 0.0625, 0.03125, 0.0625, 0.0625, 0.4375, 0.0625, 0.5, 0.03125, 0.5, 0.03125, 0.4375, 0.0625, 0.375, 0.0625, 0.4375, 0.03125, 0.4375, 0.03125, 0.375, 0.0625, 0.3125, 0.0625, 0.375, 0.03125, 0.375, 0.03125, 0.3125, 0.0625, 0.25, 0.0625, 0.3125, 0.03125, 0.3125, 0.03125, 0.25, 0.0625, 0.1875, 0.0625, 0.25, 0.03125, 0.25, 0.03125, 0.1875, 0.0625, 0.125, 0.0625, 0.1875, 0.03125, 0.1875, 0.03125, 0.125, 0.03125, 0.25, 0.03125, 0.3125, 0.0, 0.3125, 0.0, 0.25, 0.03125, 0.1875, 0.03125, 0.25, 0.0, 0.25, 0.0, 0.1875, 0.03125, 0.125, 0.03125, 0.1875, 0.0, 0.1875, 0.0, 0.125, 0.03125, 0.0625, 0.03125, 0.125, 0.0, 0.125, 0.0, 0.0625, 0.01562, 0.0, 0.03125, 0.0625, 0.0, 0.0625, 0.03125, 0.4375, 0.03125, 0.5, 0.0, 0.5, 0.0, 0.4375, 0.03125, 0.375, 0.03125, 0.4375, 0.0, 0.4375, 0.0, 0.375, 0.03125, 0.3125, 0.03125, 0.375, 0.0, 0.375, 0.0, 0.3125, 0.9844, 0.0, 1.0, 0.0625, 0.9688, 0.0625, 1.0, 0.4375, 1.0, 0.5, 0.9687, 0.5, 0.9687, 0.4375, 1.0, 0.375, 1.0, 0.4375, 0.9687, 0.4375, 0.9688, 0.375, 1.0, 0.3125, 1.0, 0.375, 0.9688, 0.375, 0.9687, 0.3125, 1.0, 0.25, 1.0, 0.3125, 0.9687, 0.3125, 0.9688, 0.25, 1.0, 0.1875, 1.0, 0.25, 0.9688, 0.25, 0.9687, 0.1875, 1.0, 0.125, 1.0, 0.1875, 0.9687, 0.1875, 0.9687, 0.125, 1.0, 0.0625, 1.0, 0.125, 0.9687, 0.125, 0.9688, 0.0625, 0.9687, 0.1875, 0.9688, 0.25, 0.9375, 0.25, 0.9375, 0.1875, 0.9687, 0.125, 0.9687, 0.1875, 0.9375, 0.1875, 0.9375, 0.125, 0.9688, 0.0625, 0.9687, 0.125, 0.9375, 0.125, 0.9375, 0.0625, 0.9531, 0.0, 0.9688, 0.0625, 0.9375, 0.0625, 0.9687, 0.4375, 0.9687, 0.5, 0.9375, 0.5, 0.9375, 0.4375, 0.9688, 0.375, 0.9687, 0.4375, 0.9375, 0.4375, 0.9375, 0.375, 0.9687, 0.3125, 0.9688, 0.375, 0.9375, 0.375, 0.9375, 0.3125, 0.9688, 0.25, 0.9687, 0.3125, 0.9375, 0.3125, 0.9375, 0.25, 0.9375, 0.4375, 0.9375, 0.5, 0.9062, 0.5, 0.9062, 0.4375, 0.9375, 0.375, 0.9375, 0.4375, 0.9062, 0.4375, 0.9062, 0.375, 0.9375, 0.3125, 0.9375, 0.375, 0.9062, 0.375, 0.9062, 0.3125, 0.9375, 0.25, 0.9375, 0.3125, 0.9062, 0.3125, 0.9062, 0.25, 0.9375, 0.1875, 0.9375, 0.25, 0.9062, 0.25, 0.9062, 0.1875, 0.9375, 0.125, 0.9375, 0.1875, 0.9062, 0.1875, 0.9062, 0.125, 0.9375, 0.0625, 0.9375, 0.125, 0.9062, 0.125, 0.9062, 0.0625, 0.9219, 0.0, 0.9375, 0.0625, 0.9062, 0.0625, 0.9062, 0.1875, 0.9062, 0.25, 0.875, 0.25, 0.875, 0.1875, 0.9062, 0.125, 0.9062, 0.1875, 0.875, 0.1875, 0.875, 0.125, 0.9062, 0.0625, 0.9062, 0.125, 0.875, 0.125, 0.875, 0.0625, 0.8906, 0.0, 0.9062, 0.0625, 0.875, 0.0625, 0.9062, 0.4375, 0.9062, 0.5, 0.875, 0.5, 0.875, 0.4375, 0.9062, 0.375, 0.9062, 0.4375, 0.875, 0.4375, 0.875, 0.375, 0.9062, 0.3125, 0.9062, 0.375, 0.875, 0.375, 0.875, 0.3125, 0.9062, 0.25, 0.9062, 0.3125, 0.875, 0.3125, 0.875, 0.25, 0.875, 0.375, 0.875, 0.4375, 0.8437, 0.4375, 0.8438, 0.375, 0.875, 0.3125, 0.875, 0.375, 0.8438, 0.375, 0.8437, 0.3125, 0.875, 0.25, 0.875, 0.3125, 0.8437, 0.3125, 0.8438, 0.25, 0.875, 0.1875, 0.875, 0.25, 0.8438, 0.25, 0.8437, 0.1875, 0.875, 0.125, 0.875, 0.1875, 0.8437, 0.1875, 0.8438, 0.125, 0.875, 0.0625, 0.875, 0.125, 0.8438, 0.125, 0.8438, 0.0625, 0.8594, 0.0, 0.875, 0.0625, 0.8438, 0.0625, 0.875, 0.4375, 0.875, 0.5, 0.8437, 0.5, 0.8437, 0.4375, 0.8438, 0.125, 0.8437, 0.1875, 0.8125, 0.1875, 0.8125, 0.125, 0.8438, 0.0625, 0.8438, 0.125, 0.8125, 0.125, 0.8125, 0.0625, 0.8281, 0.0, 0.8438, 0.0625, 0.8125, 0.0625, 0.8437, 0.4375, 0.8437, 0.5, 0.8125, 0.5, 0.8125, 0.4375, 0.8438, 0.375, 0.8437, 0.4375, 0.8125, 0.4375, 0.8125, 0.375, 0.8437, 0.3125, 0.8438, 0.375, 0.8125, 0.375, 0.8125, 0.3125, 0.8438, 0.25, 0.8437, 0.3125, 0.8125, 0.3125, 0.8125, 0.25, 0.8437, 0.1875, 0.8438, 0.25, 0.8125, 0.25, 0.8125, 0.1875, 0.8125, 0.375, 0.8125, 0.4375, 0.7812, 0.4375, 0.7812, 0.375, 0.8125, 0.3125, 0.8125, 0.375, 0.7812, 0.375, 0.7812, 0.3125, 0.8125, 0.25, 0.8125, 0.3125, 0.7812, 0.3125, 0.7812, 0.25, 0.8125, 0.1875, 0.8125, 0.25, 0.7812, 0.25, 0.7812, 0.1875, 0.8125, 0.125, 0.8125, 0.1875, 0.7812, 0.1875, 0.7812, 0.125, 0.8125, 0.0625, 0.8125, 0.125, 0.7812, 0.125, 0.7812, 0.0625, 0.7969, 0.0, 0.8125, 0.0625, 0.7812, 0.0625, 0.8125, 0.4375, 0.8125, 0.5, 0.7812, 0.5, 0.7812, 0.4375, 0.7812, 0.125, 0.7812, 0.1875, 0.75, 0.1875, 0.75, 0.125, 0.7812, 0.0625, 0.7812, 0.125, 0.75, 0.125, 0.75, 0.0625, 0.7656, 0.0, 0.7812, 0.0625, 0.75, 0.0625, 0.7812, 0.4375, 0.7812, 0.5, 0.75, 0.5, 0.75, 0.4375, 0.7812, 0.375, 0.7812, 0.4375, 0.75, 0.4375, 0.75, 0.375, 0.7812, 0.3125, 0.7812, 0.375, 0.75, 0.375, 0.75, 0.3125, 0.7812, 0.25, 0.7812, 0.3125, 0.75, 0.3125, 0.75, 0.25, 0.7812, 0.1875, 0.7812, 0.25, 0.75, 0.25, 0.75, 0.1875, 0.875, 0.5, 0.8437, 0.5, 0.8437, 0.5, 0.875, 0.5, 0.3125, 0.5, 0.2812, 0.5, 0.2812, 0.5, 0.3125, 0.5, 0.5312, 0.5, 0.5, 0.5, 0.5, 0.5, 0.5312, 0.5, 0.625, 0.5, 0.5938, 0.5, 0.5938, 0.5, 0.625, 0.5, 0.09375, 0.5, 0.0625, 0.5, 0.0625, 0.5, 0.09375, 0.5, 1.0, 0.5, 0.9687, 0.5, 0.9687, 0.5, 1.0, 0.5, 0.25, 0.5, 0.2187, 0.5, 0.2187, 0.5, 0.25, 0.5, 0.5625, 0.5, 0.5312, 0.5, 0.5312, 0.5, 0.5625, 0.5, 0.8125, 0.5, 0.7812, 0.5, 0.7812, 0.5, 0.8125, 0.5, 0.03125, 0.5, 0.0, 0.5, 0.0, 0.5, 0.03125, 0.5, 0.4687, 0.5, 0.4375, 0.5, 0.4375, 0.5, 0.4687, 0.5, 0.9375, 0.5, 0.9062, 0.5, 0.9062, 0.5, 0.9375, 0.5, 0.2812, 0.5, 0.25, 0.5, 0.25, 0.5, 0.2812, 0.5, 0.4062, 0.5, 0.375, 0.5, 0.375, 0.5, 0.4062, 0.5, 0.6875, 0.5, 0.6562, 0.5, 0.6562, 0.5, 0.6875, 0.5, 0.9687, 0.5, 0.9375, 0.5, 0.9375, 0.5, 0.9687, 0.5, 0.75, 0.5, 0.7188, 0.5, 0.7188, 0.5, 0.75, 0.5, 0.1875, 0.5, 0.1562, 0.5, 0.1562, 0.5, 0.1875, 0.5, 0.5, 0.5, 0.4687, 0.5, 0.4687, 0.5, 0.5, 0.5, 0.7188, 0.5, 0.6875, 0.5, 0.6875, 0.5, 0.7188, 0.5, 0.2187, 0.5, 0.1875, 0.5, 0.1875, 0.5, 0.2187, 0.5, 0.4375, 0.5, 0.4062, 0.5, 0.4062, 0.5, 0.4375, 0.5, 0.9062, 0.5, 0.875, 0.5, 0.875, 0.5, 0.9062, 0.5, 0.125, 0.5, 0.09375, 0.5, 0.09375, 0.5, 0.125, 0.5, 0.6562, 0.5, 0.625, 0.5, 0.625, 0.5, 0.6562, 0.5, 0.3437, 0.5, 0.3125, 0.5, 0.3125, 0.5, 0.3437, 0.5, 0.7812, 0.5, 0.75, 0.5, 0.75, 0.5, 0.7812, 0.5, 0.8437, 0.5, 0.8125, 0.5, 0.8125, 0.5, 0.8437, 0.5, 0.1562, 0.5, 0.125, 0.5, 0.125, 0.5, 0.1562, 0.5, 0.375, 0.5, 0.3437, 0.5, 0.3437, 0.5, 0.375, 0.5, 0.5938, 0.5, 0.5625, 0.5, 0.5625, 0.5, 0.5938, 0.5, 0.0625, 0.5, 0.03125, 0.5, 0.03125, 0.5, 0.0625, 0.5, 0.375, 0.0, 0.625, 0.0, 0.625, 0.25, 0.375, 0.25, 0.375, 0.25, 0.625, 0.25, 0.625, 0.5, 0.375, 0.5, 0.375, 0.5, 0.625, 0.5, 0.625, 0.75, 0.375, 0.75, 0.375, 0.75, 0.625, 0.75, 0.625, 1.0, 0.375, 1.0, 0.125, 0.5, 0.375, 0.5, 0.375, 0.75, 0.125, 0.75, 0.625, 0.5, 0.875, 0.5, 0.875, 0.75, 0.625, 0.75])
me_cylinder_001.materials.append(mat_material_001)
me_cylinder_001.update()
me_cube_004 = bpy.data.meshes.new('Cube.004')
me_cube_004.from_pydata([(-1.0, -1.0, -1.0), (-0.1778, -0.1778, 5.649), (-1.0, 1.0, -1.0), (-0.1778, 0.1778, 5.649), (1.0, -1.0, -1.0), (0.1778, -0.1778, 5.649), (1.0, 1.0, -1.0), (0.1778, 0.1778, 5.649), (-1.0, -1.0, 5.649), (-1.0, 1.0, 5.649), (1.0, 1.0, 5.649), (1.0, -1.0, 5.649), (-0.1778, -0.1778, 7.437), (-0.1778, 0.1778, 7.437), (0.1778, 0.1778, 7.437), (0.1778, -0.1778, 7.437), (-2.365, -1.04, -0.3975), (-2.234, 1.222, 8.099), (-6.017, 0.4074, -0.2202), (-2.883, 1.48, 8.131), (-0.9257, 2.622, -0.5015), (-1.978, 1.873, 8.081), (-4.578, 4.069, -0.3241), (-2.627, 2.131, 8.112), (-1.324, -0.8781, 8.069), (-4.976, 0.5691, 8.247), (-3.537, 4.231, 8.143), (0.1151, 2.784, 7.965), (-1.954, 1.266, 10.38), (-2.603, 1.523, 10.41), (-2.347, 2.174, 10.39), (-1.698, 1.917, 10.36), (-1.559, 3.578, -0.2544), (-1.391, 3.948, 6.432), (-3.431, 4.263, -0.1469), (-1.724, 4.069, 6.451), (-0.8668, 5.453, -0.2018), (-1.268, 4.281, 6.441), (-2.739, 6.137, -0.09434), (-1.601, 4.403, 6.46), (-0.9059, 2.896, 6.366), (-2.778, 3.58, 6.473), (-2.086, 5.455, 6.526), (-0.2136, 4.77, 6.418), (-1.215, 3.764, 8.213), (-1.548, 3.886, 8.232), (-1.425, 4.219, 8.241), (-1.092, 4.097, 8.222)], [], [(0, 8, 9, 2), (2, 9, 10, 6), (6, 10, 11, 4), (4, 11, 8, 0), (2, 6, 4, 0), (5, 7, 14, 15), (1, 3, 9, 8), (3, 7, 10, 9), (7, 5, 11, 10), (5, 1, 8, 11), (14, 13, 12, 15), (3, 1, 12, 13), (1, 5, 15, 12), (7, 3, 13, 14), (16, 24, 25, 18), (18, 25, 26, 22), (22, 26, 27, 20), (20, 27, 24, 16), (18, 22, 20, 16), (21, 23, 30, 31), (17, 19, 25, 24), (19, 23, 26, 25), (23, 21, 27, 26), (21, 17, 24, 27), (30, 29, 28, 31), (19, 17, 28, 29), (17, 21, 31, 28), (23, 19, 29, 30), (32, 40, 41, 34), (34, 41, 42, 38), (38, 42, 43, 36), (36, 43, 40, 32), (34, 38, 36, 32), (37, 39, 46, 47), (33, 35, 41, 40), (35, 39, 42, 41), (39, 37, 43, 42), (37, 33, 40, 43), (46, 45, 44, 47), (35, 33, 44, 45), (33, 37, 47, 44), (39, 35, 45, 46)])
me_cube_004.polygons.foreach_set('material_index', [0, 0, 0, 0, 0, 1, 0, 0, 0, 0, 1, 1, 1, 1, 0, 0, 0, 0, 0, 1, 0, 0, 0, 0, 1, 1, 1, 1, 0, 0, 0, 0, 0, 1, 0, 0, 0, 0, 1, 1, 1, 1])
_uv = me_cube_004.uv_layers.new(name='UVMap')
_uv.uv.foreach_set('vector', [0.375, 0.0, 0.625, 0.0, 0.625, 0.25, 0.375, 0.25, 0.375, 0.25, 0.625, 0.25, 0.625, 0.5, 0.375, 0.5, 0.375, 0.5, 0.625, 0.5, 0.625, 0.75, 0.375, 0.75, 0.375, 0.75, 0.625, 0.75, 0.625, 1.0, 0.375, 1.0, 0.125, 0.5, 0.375, 0.5, 0.375, 0.75, 0.125, 0.75, 0.7278, 0.6472, 0.7278, 0.6028, 0.7278, 0.6028, 0.7278, 0.6472, 0.7722, 0.6472, 0.7722, 0.6028, 0.875, 0.5, 0.875, 0.75, 0.7722, 0.6028, 0.7278, 0.6028, 0.625, 0.5, 0.875, 0.5, 0.7278, 0.6028, 0.7278, 0.6472, 0.625, 0.75, 0.625, 0.5, 0.7278, 0.6472, 0.7722, 0.6472, 0.875, 0.75, 0.625, 0.75, 0.7278, 0.6028, 0.7722, 0.6028, 0.7722, 0.6472, 0.7278, 0.6472, 0.7722, 0.6028, 0.7722, 0.6472, 0.7722, 0.6472, 0.7722, 0.6028, 0.7722, 0.6472, 0.7278, 0.6472, 0.7278, 0.6472, 0.7722, 0.6472, 0.7278, 0.6028, 0.7722, 0.6028, 0.7722, 0.6028, 0.7278, 0.6028, 0.375, 0.0, 0.625, 0.0, 0.625, 0.25, 0.375, 0.25, 0.375, 0.25, 0.625, 0.25, 0.625, 0.5, 0.375, 0.5, 0.375, 0.5, 0.625, 0.5, 0.625, 0.75, 0.375, 0.75, 0.375, 0.75, 0.625, 0.75, 0.625, 1.0, 0.375, 1.0, 0.125, 0.5, 0.375, 0.5, 0.375, 0.75, 0.125, 0.75, 0.7278, 0.6472, 0.7278, 0.6028, 0.7278, 0.6028, 0.7278, 0.6472, 0.7722, 0.6472, 0.7722, 0.6028, 0.875, 0.5, 0.875, 0.75, 0.7722, 0.6028, 0.7278, 0.6028, 0.625, 0.5, 0.875, 0.5, 0.7278, 0.6028, 0.7278, 0.6472, 0.625, 0.75, 0.625, 0.5, 0.7278, 0.6472, 0.7722, 0.6472, 0.875, 0.75, 0.625, 0.75, 0.7278, 0.6028, 0.7722, 0.6028, 0.7722, 0.6472, 0.7278, 0.6472, 0.7722, 0.6028, 0.7722, 0.6472, 0.7722, 0.6472, 0.7722, 0.6028, 0.7722, 0.6472, 0.7278, 0.6472, 0.7278, 0.6472, 0.7722, 0.6472, 0.7278, 0.6028, 0.7722, 0.6028, 0.7722, 0.6028, 0.7278, 0.6028, 0.375, 0.0, 0.625, 0.0, 0.625, 0.25, 0.375, 0.25, 0.375, 0.25, 0.625, 0.25, 0.625, 0.5, 0.375, 0.5, 0.375, 0.5, 0.625, 0.5, 0.625, 0.75, 0.375, 0.75, 0.375, 0.75, 0.625, 0.75, 0.625, 1.0, 0.375, 1.0, 0.125, 0.5, 0.375, 0.5, 0.375, 0.75, 0.125, 0.75, 0.7278, 0.6472, 0.7278, 0.6028, 0.7278, 0.6028, 0.7278, 0.6472, 0.7722, 0.6472, 0.7722, 0.6028, 0.875, 0.5, 0.875, 0.75, 0.7722, 0.6028, 0.7278, 0.6028, 0.625, 0.5, 0.875, 0.5, 0.7278, 0.6028, 0.7278, 0.6472, 0.625, 0.75, 0.625, 0.5, 0.7278, 0.6472, 0.7722, 0.6472, 0.875, 0.75, 0.625, 0.75, 0.7278, 0.6028, 0.7722, 0.6028, 0.7722, 0.6472, 0.7278, 0.6472, 0.7722, 0.6028, 0.7722, 0.6472, 0.7722, 0.6472, 0.7722, 0.6028, 0.7722, 0.6472, 0.7278, 0.6472, 0.7278, 0.6472, 0.7722, 0.6472, 0.7278, 0.6028, 0.7722, 0.6028, 0.7722, 0.6028, 0.7278, 0.6028])
me_cube_004.materials.append(mat_material_002)
me_cube_004.materials.append(mat_material_003)
me_cube_004.update()

# ---- objects
ob_light = bpy.data.objects.new('Light', light_light)
ob_camera = bpy.data.objects.new('Camera', cam_camera)
ob_cylinder = bpy.data.objects.new('Cylinder', me_cylinder_001)
ob_cube_003 = bpy.data.objects.new('Cube.003', me_cube_004)

# ---- transforms, parenting, visibility, modifiers, constraints
ob_light.location = (4.076, 1.005, 5.904)
ob_light.rotation_euler = (0.6503, 0.05522, 1.866)
ob_light.lock_rotations_4d = False
ob_light.empty_display_type = 'ARROWS'
ob_light.color = (0.0, 0.0, 0.0, 0.0)
ob_light.lineart.crease_threshold = 0.0
ob_camera.location = (7.359, -6.926, 4.958)
ob_camera.rotation_euler = (1.109, 0.0, 0.8149)
ob_camera.lock_rotations_4d = False
ob_camera.empty_display_type = 'ARROWS'
ob_camera.color = (0.0, 0.0, 0.0, 0.0)
ob_camera.display_type = 'WIRE'
ob_camera.lineart.crease_threshold = 0.0
ob_cylinder.location = (0.0, 0.0, -0.1351)
ob_cylinder.scale = (0.1154, 0.1154, 0.36)
ob_cube_003.location = (-0.01041, -0.2393, 0.4669)
ob_cube_003.rotation_euler = (0.01239, -0.07959, -1.195)
ob_cube_003.scale = (0.06402, 0.06402, 0.09866)

# ---- collection membership
col_collection.objects.link(ob_light)
col_collection.objects.link(ob_camera)
col_collection.objects.link(ob_cylinder)
col_collection.objects.link(ob_cube_003)

# ---- scene / render settings (as saved in the file)
scene.camera = ob_camera
scene.frame_start = 1; scene.frame_end = 250; scene.frame_set(1)
scene.render.engine = 'BLENDER_EEVEE_NEXT'
scene.cycles.sampling_pattern = 'TABULATED_SOBOL'
bpy.context.view_layer.update()
